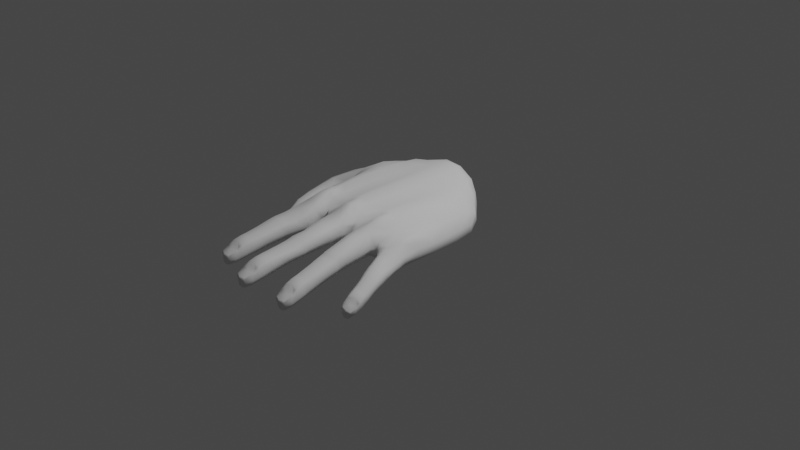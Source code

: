 # Source: hand2.blend  (saved by Blender 2.80.75; exported with 4.5.12 LTS)
import bpy
from mathutils import Matrix  # noqa: F401  (used for matrix-valued properties, if any)

bpy.ops.wm.read_factory_settings(use_empty=True)
scene = bpy.context.scene
scene.name = 'Scene'

# ---- collections
col_collection = bpy.data.collections.new('Collection'); scene.collection.children.link(col_collection)

# ---- materials (node trees are filled in below, after node groups)
mat_default_obj = bpy.data.materials.new('Default OBJ')
mat_default_obj.use_transparent_shadow = False

# ---- material node trees
mat_default_obj.use_nodes = True; mat_default_obj.node_tree.nodes.clear()
_N = mat_default_obj.node_tree.nodes; _L = mat_default_obj.node_tree.links
n0 = _N.new('ShaderNodeOutputMaterial'); n0.name = 'Material Output'; n0.location = (300, 300)
n1 = _N.new('ShaderNodeBsdfPrincipled'); n1.name = 'Principled BSDF'; n1.location = (10, 300)
n1.distribution = 'GGX'
n1.subsurface_method = 'BURLEY'
n1.inputs[2].default_value = 1.0
n1.inputs[3].default_value = 1.45
n1.inputs[13].default_value = 0.1136
n1.inputs[27].default_value = (0.0, 0.0, 0.0, 1.0)
n1.inputs[28].default_value = 1.0
_L.new(n1.outputs[0], n0.inputs[0])
n0.is_active_output = True

# ---- world
world_world = bpy.data.worlds.new('World'); scene.world = world_world
world_world.use_nodes = True; world_world.node_tree.nodes.clear()
_N = world_world.node_tree.nodes; _L = world_world.node_tree.links
n0 = _N.new('ShaderNodeOutputWorld'); n0.name = 'World Output'; n0.location = (300, 300)
n1 = _N.new('ShaderNodeBackground'); n1.name = 'Background'; n1.location = (10, 300)
n1.inputs[0].default_value = (0.05088, 0.05088, 0.05088, 1.0)
_L.new(n1.outputs[0], n0.inputs[0])
n0.is_active_output = True
world_world.color = (0.05088, 0.05088, 0.05088)
world_world.use_sun_shadow = False
world_world.sun_shadow_jitter_overblur = 0.0

# ---- cameras
cam_camera = bpy.data.cameras.new('Camera')
cam_camera.clip_end = 100.0
cam_camera.ortho_scale = 7.314

# ---- lights
light_light = bpy.data.lights.new('Light', 'POINT')
light_light.transmission_factor = 0.0
light_light.energy = 1000.0
light_light.shadow_soft_size = 0.1
light_light.shadow_maximum_resolution = 0.006
light_light.use_absolute_resolution = True

# ---- meshes
me_hand_zb_base = bpy.data.meshes.new('Hand_ZB_Base')
me_hand_zb_base.from_pydata([(10.79, 7.513, -12.43), (9.769, 8.526, -13.01), (11.32, 9.18, -15.42), (12.25, 7.031, -14.55), (11.09, 8.547, -7.972), (10.37, 7.209, -8.749), (12.25, 8.323, -8.745), (9.305, 7.497, -10.64), (8.181, 8.038, -10.49), (12.94, 8.204, -16.29), (13.32, 7.179, -14.11), (13.45, 7.408, -12.23), (11.5, 6.961, -11.61), (13.09, 9.835, -16.8), (14.13, 10.19, -17.28), (15.04, 8.429, -17.02), (14.92, 7.704, -15.8), (13.21, 7.163, -15.39), (15.57, 9.442, -17.64), (14.71, 10.91, -17.73), (17.14, 9.541, -18.31), (17.08, 8.66, -17.6), (17.16, 8.799, -15.56), (19.28, 9.442, -18.48), (19.28, 8.831, -17.59), (19.27, 9.013, -15.53), (21.28, 9.342, -18.0), (21.18, 8.589, -17.33), (21.18, 8.69, -15.34), (22.86, 10.17, -17.56), (22.62, 8.406, -16.54), (22.39, 8.35, -15.18), (24.61, 9.147, -15.89), (24.13, 8.203, -15.53), (23.91, 7.967, -14.69), (25.66, 8.907, -14.05), (24.87, 7.942, -13.87), (26.36, 9.314, -11.17), (25.32, 8.358, -10.94), (9.068, 10.46, -12.8), (8.436, 11.01, -10.1), (10.18, 12.01, -10.43), (9.852, 11.2, -13.41), (11.03, 11.47, -14.4), (11.9, 13.07, -12.01), (12.8, 12.4, -15.01), (13.0, 13.22, -12.39), (13.75, 13.35, -12.61), (13.86, 12.92, -15.62), (14.95, 12.92, -16.49), (15.09, 13.32, -12.81), (16.99, 13.69, -12.92), (17.04, 13.41, -17.2), (18.18, 13.82, -12.99), (18.08, 13.46, -17.03), (19.27, 13.36, -17.26), (19.41, 13.61, -13.05), (21.38, 13.15, -13.2), (21.38, 12.6, -16.97), (22.52, 13.05, -13.18), (22.54, 12.04, -16.74), (23.5, 11.47, -16.41), (23.58, 12.55, -13.13), (25.18, 11.79, -12.47), (24.92, 10.92, -15.31), (26.25, 10.49, -11.44), (25.75, 10.17, -14.08), (16.26, 11.04, 0.5509), (17.32, 11.3, 0.5509), (16.94, 12.55, 0.9104), (16.21, 12.12, 0.415), (25.7, 8.8, -7.247), (23.94, 8.507, -7.388), (23.47, 8.193, -10.76), (22.44, 8.925, -7.88), (22.05, 8.917, -10.49), (15.07, 9.855, -7.584), (17.13, 10.44, -6.426), (17.1, 10.41, -2.552), (15.37, 9.576, -3.162), (18.3, 10.49, -5.739), (18.53, 10.26, -2.555), (19.4, 10.44, -6.137), (21.31, 9.9, -5.782), (21.34, 9.609, -2.38), (19.61, 10.22, -2.398), (21.26, 9.72, -7.974), (22.8, 9.066, -4.944), (23.99, 8.987, -4.039), (25.82, 9.176, -2.773), (26.87, 9.989, -7.132), (26.64, 10.06, -2.836), (7.883, 9.905, -10.22), (9.349, 9.409, -13.15), (7.826, 8.792, -10.42), (11.41, 12.44, -7.737), (12.19, 13.08, -8.039), (11.96, 12.64, -6.774), (12.75, 13.45, -5.117), (12.81, 13.53, -8.196), (13.84, 13.95, -4.149), (13.82, 13.89, -7.802), (15.11, 13.66, -7.559), (15.05, 13.76, -3.458), (17.13, 14.2, -3.161), (16.99, 14.05, -6.609), (18.29, 14.74, -3.346), (18.14, 14.43, -6.365), (19.42, 14.07, -6.532), (19.46, 14.32, -3.638), (21.38, 14.11, -4.213), (21.37, 13.74, -7.966), (22.42, 14.29, -4.394), (22.54, 13.95, -8.244), (23.76, 13.59, -8.23), (23.46, 13.5, -4.742), (24.52, 13.05, -6.852), (24.48, 13.04, -5.253), (25.39, 12.78, -6.194), (25.52, 12.18, -9.294), (26.25, 12.12, -6.491), (26.87, 11.17, -7.015), (19.75, 11.34, 0.8015), (20.29, 11.23, 0.2363), (20.27, 12.14, -0.01156), (20.0, 12.39, 1.125), (12.45, 9.281, -7.193), (12.79, 9.409, -5.403), (11.73, 11.93, -5.306), (11.38, 11.38, -7.483), (12.72, 10.57, -0.09309), (12.36, 11.7, -0.09167), (12.14, 12.2, -2.321), (12.51, 10.15, -2.491), (25.19, 12.34, -1.334), (26.24, 12.21, -2.187), (25.82, 12.55, -2.706), (26.19, 12.44, -3.266), (25.91, 12.71, -3.55), (25.46, 12.79, -3.296), (14.38, 14.03, -2.645), (13.72, 14.15, -2.62), (14.29, 14.27, -1.699), (15.1, 13.93, -1.456), (8.931, 5.733, 1.101), (9.308, 5.865, 1.174), (9.12, 5.951, 1.369), (9.545, 6.297, 1.35), (9.175, 6.384, 1.747), (8.564, 5.676, 1.247), (6.828, 9.356, -7.683), (7.288, 10.44, -7.428), (8.385, 7.328, -8.869), (7.108, 7.428, -7.897), (11.17, 10.05, -7.793), (8.871, 7.359, 1.566), (9.407, 7.405, 1.498), (8.788, 7.881, 0.9269), (8.269, 5.476, 0.4827), (8.849, 5.641, 0.3329), (8.057, 6.185, 1.355), (8.359, 6.857, 1.62), (7.941, 7.118, 0.8016), (7.545, 5.95, 0.5649), (7.935, 8.868, -0.5127), (8.933, 8.744, -0.8526), (8.744, 8.949, -1.433), (7.803, 9.186, -1.248), (8.31, 5.961, -1.467), (7.66, 5.837, -1.224), (7.517, 6.076, -1.845), (8.218, 6.097, -2.065), (6.866, 6.828, -0.66), (7.091, 7.669, -0.5081), (6.808, 7.894, -1.253), (6.627, 7.066, -1.45), (7.484, 8.586, -0.4455), (7.281, 8.826, -1.209), (8.716, 7.391, 1.475), (8.5, 7.988, 0.7115), (6.853, 8.094, -7.868), (9.74, 6.985, 1.395), (9.548, 6.741, 1.528), (9.673, 6.695, 1.352), (9.591, 8.063, -1.105), (9.679, 7.602, -1.22), (9.628, 7.642, -1.629), (9.548, 8.163, -1.563), (9.77, 6.96, 0.6903), (9.744, 7.423, 0.7064), (9.396, 5.901, 0.5612), (8.508, 6.892, -6.268), (8.982, 7.139, -7.051), (9.932, 8.428, -6.672), (9.481, 8.24, -5.863), (9.1, 6.488, -1.883), (9.058, 6.281, -1.453), (8.559, 6.733, 1.782), (8.195, 6.046, 1.43), (9.231, 6.132, -0.8814), (8.6, 5.704, -0.7769), (9.535, 7.022, -1.323), (9.764, 7.431, -0.6748), (9.706, 6.856, -0.5791), (7.311, 7.486, 0.04922), (7.748, 8.436, 0.1011), (7.027, 6.712, -0.1376), (7.065, 6.337, -0.9291), (7.841, 5.673, -0.6718), (7.257, 6.263, -0.4041), (9.076, 8.581, -0.3129), (9.481, 8.009, -0.4612), (9.221, 8.049, -4.593), (8.404, 6.629, -4.794), (9.545, 9.393, -5.683), (9.27, 9.195, -4.412), (6.701, 9.7, -5.989), (6.312, 8.693, -6.197), (6.289, 8.435, -4.423), (6.642, 9.386, -4.189), (6.343, 7.711, -6.33), (6.276, 7.491, -4.554), (6.665, 7.092, -6.355), (7.371, 6.728, -6.406), (7.354, 6.475, -4.787), (6.567, 6.848, -4.633), (8.591, 10.18, -5.397), (8.42, 9.88, -3.882), (8.381, 9.385, -2.423), (7.496, 9.546, -2.133), (7.428, 6.312, -2.917), (8.421, 6.417, -2.992), (6.544, 8.209, -2.358), (6.346, 7.224, -2.514), (6.972, 9.144, -2.173), (9.265, 7.589, -2.676), (9.17, 8.67, -2.657), (9.492, 7.132, -1.74), (10.56, 7.289, -10.88), (9.959, 9.632, -6.469), (7.561, 10.3, -5.68), (8.888, 10.5, -6.301), (8.162, 10.91, -7.194), (7.796, 6.981, -7.427), (9.657, 6.403, 0.6568), (7.925, 8.163, 0.2876), (7.998, 8.074, 0.3369), (8.079, 8.542, 0.2486), (7.289, 6.455, 0.2354), (7.397, 6.526, 0.3237), (7.514, 7.368, 0.3022), (7.602, 5.925, -0.02283), (7.153, 6.433, -0.03514), (9.365, 7.922, 0.8251), (8.136, 8.664, 0.03928), (8.657, 8.312, 0.3916), (7.373, 9.796, -3.668), (10.22, 11.05, -7.945), (7.892, 5.826, 0.9214), (6.819, 6.46, -1.701), (6.59, 6.603, -2.686), (7.218, 6.585, 0.1329), (8.048, 7.947, 0.4209), (12.4, 10.05, 11.92), (12.71, 9.822, 12.05), (12.66, 10.03, 12.18), (13.06, 9.76, 12.23), (13.03, 10.21, 12.44), (12.2, 10.5, 12.01), (14.85, 13.75, 1.057), (13.83, 13.66, 0.5204), (13.72, 12.97, 3.644), (14.77, 12.85, 3.756), (12.54, 12.95, -0.04825), (12.3, 11.54, 2.147), (12.29, 12.45, 3.587), (15.24, 10.54, 0.8676), (15.71, 11.76, 1.235), (15.45, 11.66, 2.427), (15.04, 10.72, 2.319), (13.67, 11.02, 12.22), (13.85, 10.51, 12.14), (13.99, 11.22, 11.47), (12.0, 10.68, 11.26), (12.32, 10.17, 11.11), (12.44, 11.19, 12.04), (13.06, 11.27, 12.29), (13.11, 11.56, 11.37), (12.18, 11.42, 11.18), (14.23, 11.91, 9.805), (14.42, 11.08, 9.594), (14.5, 11.2, 8.88), (14.41, 11.99, 8.923), (12.3, 10.37, 9.285), (12.08, 11.04, 9.436), (12.16, 11.11, 8.758), (12.35, 10.35, 8.747), (12.48, 12.17, 9.735), (13.22, 12.26, 9.801), (13.29, 12.36, 8.904), (12.53, 12.26, 8.842), (13.92, 12.18, 9.839), (14.03, 12.28, 8.927), (13.63, 11.2, 12.1), (13.95, 11.46, 11.21), (13.03, 13.5, 0.09284), (12.72, 12.85, 3.584), (13.65, 9.975, 12.18), (13.4, 10.01, 12.3), (13.36, 9.805, 12.19), (14.22, 10.45, 9.416), (13.92, 10.28, 9.336), (13.9, 10.25, 8.841), (14.25, 10.47, 8.843), (13.56, 9.8, 11.46), (13.86, 10.0, 11.41), (13.93, 10.35, 2.232), (13.86, 10.3, 0.2292), (12.68, 9.785, 11.37), (12.51, 10.74, 4.775), (12.59, 10.7, 4.036), (13.81, 10.48, 4.086), (13.76, 10.53, 4.776), (12.88, 10.17, 8.785), (12.8, 10.2, 9.258), (13.04, 11.05, 12.48), (12.36, 11.02, 12.14), (12.76, 10.07, 9.811), (12.28, 10.27, 9.952), (13.39, 10.14, 9.29), (13.82, 10.13, 9.894), (13.32, 10.01, 9.823), (13.16, 12.04, 10.48), (13.88, 12.0, 10.46), (12.42, 12.0, 10.34), (12.15, 11.87, 9.657), (12.03, 10.94, 10.02), (12.13, 11.76, 10.25), (14.35, 10.96, 10.19), (14.11, 10.31, 10.12), (13.68, 10.45, 5.335), (12.49, 10.66, 5.423), (14.61, 10.8, 4.759), (14.51, 10.73, 5.326), (14.49, 12.78, 4.925), (13.54, 12.9, 4.962), (13.43, 12.76, 5.906), (14.32, 12.69, 5.853), (12.59, 12.79, 4.996), (12.55, 12.65, 5.947), (12.22, 12.37, 4.977), (12.12, 11.57, 4.888), (12.13, 11.44, 5.63), (12.18, 12.25, 5.885), (14.97, 11.6, 4.835), (14.83, 11.54, 5.538), (14.61, 11.41, 7.184), (14.55, 12.19, 7.417), (12.22, 11.25, 7.176), (12.52, 10.44, 7.083), (13.37, 12.54, 7.473), (12.58, 12.44, 7.468), (14.15, 12.47, 7.507), (13.56, 10.17, 7.219), (14.3, 10.58, 7.077), (13.43, 10.13, 8.835), (12.69, 10.61, 2.103), (14.71, 10.76, 4.085), (14.86, 12.52, 4.909), (15.17, 11.65, 4.022), (15.21, 12.47, 3.766), (12.17, 11.53, 3.952), (13.13, 9.686, 11.44), (13.78, 11.83, 10.7), (13.72, 11.74, 10.77), (14.05, 11.81, 10.64), (12.46, 11.73, 10.74), (12.55, 11.68, 10.84), (13.14, 11.88, 10.77), (12.09, 11.34, 10.64), (12.26, 11.86, 10.5), (14.14, 10.69, 11.4), (14.13, 11.77, 10.42), (14.13, 11.34, 10.87), (14.73, 12.4, 5.788), (15.38, 13.34, 1.076), (12.14, 11.12, 11.61), (12.17, 11.88, 8.802), (12.21, 12.05, 7.389), (12.47, 11.83, 10.64), (13.66, 11.68, 10.88), (17.93, 10.9, 13.57), (18.25, 10.67, 13.7), (18.21, 10.87, 13.84), (18.62, 10.61, 13.86), (18.6, 11.05, 14.09), (17.74, 11.34, 13.69), (19.46, 13.81, 1.09), (18.34, 13.91, 0.9197), (18.56, 13.76, 4.604), (19.53, 13.71, 4.59), (16.96, 13.21, 0.72), (17.11, 12.56, 3.107), (17.44, 13.05, 4.665), (20.02, 12.5, 3.114), (19.68, 11.56, 3.032), (19.24, 11.87, 13.81), (19.42, 11.35, 13.71), (19.51, 12.07, 12.98), (17.49, 11.52, 12.9), (17.8, 11.01, 12.71), (17.98, 12.04, 13.7), (18.63, 12.11, 13.92), (18.62, 12.4, 12.93), (17.67, 12.27, 12.8), (19.59, 12.75, 11.19), (19.77, 11.93, 10.95), (19.78, 12.05, 10.18), (19.69, 12.83, 10.23), (17.66, 11.22, 10.76), (17.45, 11.88, 10.93), (17.49, 11.95, 10.2), (17.68, 11.19, 10.18), (17.87, 13.02, 11.23), (18.6, 13.11, 11.25), (18.6, 13.17, 10.29), (17.86, 13.08, 10.27), (19.29, 13.03, 11.25), (19.31, 13.1, 10.26), (19.19, 12.04, 13.68), (19.46, 12.3, 12.7), (17.48, 13.67, 1.066), (17.75, 13.37, 4.617), (19.21, 10.82, 13.77), (18.97, 10.86, 13.92), (18.93, 10.65, 13.8), (19.56, 11.3, 10.77), (19.26, 11.13, 10.71), (19.21, 11.1, 10.18), (19.55, 11.31, 10.16), (19.08, 10.65, 13.0), (19.38, 10.85, 12.93), (18.72, 11.13, 3.071), (18.82, 10.75, 0.5903), (18.18, 10.63, 12.96), (17.67, 11.58, 5.905), (17.69, 11.55, 5.109), (18.83, 11.32, 5.089), (18.85, 11.37, 5.83), (18.21, 11.02, 10.18), (18.16, 11.05, 10.7), (18.62, 11.9, 14.13), (17.9, 11.87, 13.82), (18.16, 10.92, 11.29), (17.68, 11.12, 11.47), (18.74, 10.99, 10.69), (19.22, 10.98, 11.31), (18.72, 10.85, 11.27), (18.61, 12.89, 11.98), (19.32, 12.85, 11.91), (17.85, 12.85, 11.88), (17.53, 12.72, 11.17), (17.44, 11.79, 11.56), (17.55, 12.6, 11.81), (19.76, 11.81, 11.59), (19.53, 11.15, 11.53), (18.83, 11.3, 6.433), (17.68, 11.51, 6.602), (19.71, 11.64, 5.761), (19.66, 11.58, 6.373), (19.48, 13.48, 5.955), (18.57, 13.58, 6.049), (18.6, 13.38, 7.063), (19.46, 13.3, 6.953), (17.78, 13.39, 6.137), (17.85, 13.25, 7.159), (17.43, 12.91, 6.139), (17.3, 12.37, 6.051), (17.35, 12.25, 6.847), (17.48, 12.84, 7.116), (19.99, 12.41, 5.825), (19.96, 12.34, 6.582), (19.79, 12.25, 8.357), (19.74, 12.97, 8.611), (17.46, 12.09, 8.503), (17.76, 11.29, 8.383), (18.59, 13.19, 8.747), (17.84, 13.1, 8.793), (19.35, 13.13, 8.734), (18.79, 11.01, 8.46), (19.49, 11.43, 8.261), (18.75, 10.98, 10.2), (17.52, 11.49, 3.034), (19.7, 11.61, 5.036), (19.84, 13.09, 5.915), (20.04, 12.52, 4.947), (19.97, 13.32, 4.603), (17.31, 12.38, 5.046), (18.64, 10.53, 13.01), (19.25, 12.67, 12.18), (19.19, 12.59, 12.26), (19.51, 12.66, 12.09), (17.92, 12.58, 12.31), (18.02, 12.53, 12.41), (18.61, 12.73, 12.29), (17.54, 12.18, 12.23), (17.7, 12.7, 12.07), (19.66, 11.54, 12.9), (19.57, 12.62, 11.85), (19.61, 12.19, 12.33), (19.87, 12.98, 6.858), (19.89, 13.42, 0.8969), (17.65, 11.96, 13.26), (17.5, 12.73, 10.25), (17.47, 12.84, 8.732), (17.92, 12.68, 12.2), (19.15, 12.53, 12.37), (17.26, 13.36, 2.402), (17.22, 13.53, 0.6091), (22.56, 9.614, 11.81), (22.88, 9.38, 11.9), (22.86, 9.576, 12.05), (23.26, 9.309, 12.02), (23.26, 9.743, 12.27), (22.38, 10.05, 11.96), (23.22, 13.5, -0.3408), (22.23, 13.75, -0.3584), (22.49, 13.26, 3.251), (23.39, 12.99, 3.153), (20.84, 12.13, 0.2024), (20.97, 11.6, 1.994), (21.3, 12.08, 3.391), (23.35, 10.75, -0.2273), (23.73, 11.84, -0.2926), (23.87, 11.84, 1.627), (23.51, 10.84, 1.553), (23.87, 10.57, 12.0), (24.04, 10.07, 11.86), (24.08, 10.81, 11.18), (22.08, 10.27, 11.23), (22.37, 9.774, 10.99), (22.62, 10.75, 11.99), (23.27, 10.81, 12.16), (23.2, 11.15, 11.22), (22.25, 11.02, 11.16), (24.02, 11.59, 9.479), (24.17, 10.78, 9.191), (24.13, 10.94, 8.452), (24.05, 11.73, 8.552), (22.09, 10.08, 9.126), (21.89, 10.74, 9.35), (21.88, 10.85, 8.642), (22.06, 10.09, 8.563), (22.33, 11.86, 9.663), (23.05, 11.94, 9.633), (22.98, 12.09, 8.704), (22.25, 11.99, 8.739), (23.73, 11.86, 9.572), (23.68, 12.02, 8.625), (23.81, 10.75, 11.88), (24.01, 11.07, 10.93), (21.32, 13.38, -0.4535), (21.67, 12.99, 3.311), (23.83, 9.529, 11.9), (23.61, 9.558, 12.07), (23.56, 9.357, 11.95), (23.96, 10.16, 9.001), (23.66, 9.995, 8.95), (23.57, 9.993, 8.441), (23.9, 10.21, 8.407), (23.65, 9.394, 11.16), (23.94, 9.6, 11.08), (22.59, 10.46, 1.657), (22.35, 10.6, -0.1861), (22.76, 9.381, 11.19), (21.71, 10.7, 4.444), (21.67, 10.71, 3.688), (22.8, 10.48, 3.559), (22.87, 10.49, 4.275), (22.58, 9.913, 8.519), (22.57, 9.918, 9.02), (23.28, 10.59, 12.35), (22.55, 10.57, 12.1), (22.62, 9.757, 9.588), (22.16, 9.945, 9.812), (23.14, 9.858, 8.968), (23.66, 9.815, 9.53), (23.17, 9.693, 9.519), (23.11, 11.69, 10.32), (23.81, 11.65, 10.2), (22.36, 11.65, 10.29), (21.99, 11.56, 9.613), (21.93, 10.61, 9.951), (22.06, 11.41, 10.22), (24.22, 10.63, 9.803), (23.98, 9.978, 9.731), (22.89, 10.39, 4.857), (21.77, 10.59, 5.115), (23.62, 10.77, 4.165), (23.63, 10.67, 4.757), (23.42, 12.79, 4.479), (22.62, 12.96, 4.636), (22.72, 12.66, 5.608), (23.49, 12.59, 5.439), (21.81, 12.79, 4.773), (21.92, 12.54, 5.753), (21.46, 12.28, 4.779), (21.34, 11.51, 4.659), (21.45, 11.35, 5.419), (21.54, 12.15, 5.718), (23.89, 11.62, 4.249), (23.93, 11.46, 4.981), (23.99, 11.24, 6.698), (23.97, 12.01, 6.989), (21.71, 11.08, 7.006), (22.0, 10.27, 6.823), (22.86, 12.36, 7.226), (22.11, 12.25, 7.321), (23.6, 12.28, 7.152), (23.02, 9.998, 6.806), (23.69, 10.42, 6.583), (23.11, 9.874, 8.492), (20.97, 10.95, 0.1731), (21.31, 10.76, 1.867), (23.59, 10.79, 3.461), (23.76, 12.51, 4.398), (23.91, 11.79, 3.398), (23.83, 12.56, 3.111), (21.25, 11.49, 3.704), (23.22, 9.279, 11.2), (23.76, 11.46, 10.46), (23.71, 11.37, 10.53), (24.01, 11.45, 10.35), (22.46, 11.36, 10.68), (22.56, 11.31, 10.77), (23.14, 11.51, 10.62), (22.08, 10.97, 10.61), (22.23, 11.5, 10.47), (24.22, 10.29, 11.07), (24.05, 11.42, 10.11), (24.13, 10.97, 10.55), (23.86, 12.3, 5.301), (23.64, 12.77, 0.04472), (22.26, 10.7, 11.59), (21.89, 11.62, 8.727), (21.74, 11.86, 7.27), (22.45, 11.47, 10.58), (23.67, 11.31, 10.65), (26.7, 8.204, 6.499), (26.89, 7.895, 6.502), (26.95, 8.082, 6.611), (27.18, 7.721, 6.522), (27.36, 8.114, 6.688), (26.72, 8.657, 6.628), (26.84, 11.42, -2.475), (26.39, 11.67, 0.3215), (27.08, 11.13, 0.07821), (24.77, 11.74, -0.4694), (24.46, 11.38, -0.5171), (24.57, 10.58, -0.05581), (25.13, 11.31, 0.7422), (26.83, 9.899, -1.061), (26.22, 9.152, -1.046), (28.08, 8.695, 6.353), (28.02, 8.186, 6.237), (28.2, 8.863, 5.73), (26.44, 8.953, 6.155), (26.47, 8.413, 5.946), (27.14, 9.219, 6.586), (27.71, 9.086, 6.581), (27.62, 9.427, 5.914), (26.82, 9.587, 6.053), (28.16, 9.61, 4.503), (27.97, 8.824, 4.289), (27.89, 9.018, 3.766), (28.09, 9.79, 3.833), (26.08, 8.79, 4.658), (26.17, 9.445, 4.839), (26.09, 9.572, 4.333), (25.98, 8.812, 4.262), (26.94, 10.34, 4.949), (27.54, 10.22, 4.788), (27.39, 10.44, 4.135), (26.78, 10.55, 4.302), (28.04, 9.945, 4.617), (27.91, 10.17, 3.947), (28.07, 8.878, 6.281), (28.19, 9.116, 5.557), (25.62, 11.81, 0.6034), (27.69, 7.754, 6.322), (27.54, 7.847, 6.48), (27.42, 7.679, 6.411), (27.57, 8.323, 4.212), (27.27, 8.257, 4.236), (27.12, 8.286, 3.89), (27.45, 8.39, 3.798), (27.39, 7.693, 5.829), (27.67, 7.797, 5.71), (25.36, 9.064, -0.7445), (25.04, 9.291, -2.039), (26.69, 7.939, 6.021), (25.05, 9.522, 1.363), (24.92, 9.521, 0.8556), (25.82, 9.011, 0.5426), (25.99, 9.016, 1.035), (26.32, 8.5, 4.136), (26.39, 8.503, 4.495), (27.67, 8.877, 6.719), (27.05, 9.079, 6.68), (26.46, 8.338, 4.896), (26.19, 8.641, 5.138), (26.82, 8.282, 4.351), (27.3, 8.088, 4.654), (26.86, 8.12, 4.744), (27.6, 9.946, 5.276), (28.12, 9.714, 5.058), (26.99, 10.14, 5.392), (26.57, 10.17, 4.985), (26.25, 9.311, 5.264), (26.66, 10.0, 5.413), (28.05, 8.665, 4.722), (27.63, 8.141, 4.732), (26.09, 8.913, 1.45), (25.22, 9.41, 1.834), (26.73, 9.086, 0.8094), (26.81, 8.998, 1.232), (27.26, 11.15, 1.02), (26.61, 11.47, 1.278), (26.82, 11.26, 1.96), (27.44, 10.98, 1.695), (25.92, 11.55, 1.523), (26.17, 11.33, 2.209), (25.44, 11.19, 1.604), (25.05, 10.43, 1.562), (25.24, 10.25, 2.089), (25.67, 11.02, 2.266), (27.29, 9.815, 0.7964), (27.41, 9.725, 1.314), (27.62, 9.47, 2.533), (27.9, 10.22, 2.726), (25.76, 9.921, 3.189), (25.71, 9.046, 3.025), (27.16, 10.87, 3.096), (26.55, 10.96, 3.308), (27.71, 10.58, 2.906), (26.45, 8.485, 2.827), (27.09, 8.722, 2.53), (26.73, 8.309, 4.016), (24.17, 10.09, -0.7361), (24.58, 9.622, -0.1648), (26.58, 9.078, 0.3163), (27.51, 10.76, 0.9042), (27.14, 9.858, 0.1881), (27.34, 10.63, -0.01937), (24.85, 10.43, 0.9142), (27.01, 7.713, 5.944), (28.06, 9.553, 5.254), (28.0, 9.487, 5.32), (28.24, 9.47, 5.131), (27.03, 9.834, 5.664), (27.1, 9.757, 5.709), (27.61, 9.773, 5.488), (26.58, 9.592, 5.696), (26.86, 10.03, 5.553), (28.12, 8.343, 5.634), (28.23, 9.433, 4.954), (28.2, 8.997, 5.264), (27.69, 10.59, 1.533), (27.0, 11.0, -2.337), (26.78, 9.282, 6.365), (26.37, 10.3, 4.372), (26.1, 10.68, 3.352), (27.04, 9.936, 5.589), (27.97, 9.436, 5.412), (10.01, 10.62, -13.98), (10.98, 10.67, -15.16), (24.44, 11.92, -0.8775), (23.96, 12.44, -1.195), (23.95, 11.59, -0.8482), (23.78, 10.69, -0.6608), (11.93, 12.65, -5.396), (12.39, 13.21, -2.521), (17.07, 13.9, -1.387), (17.73, 14.46, -2.194), (17.75, 14.54, -1.273), (18.31, 14.73, -1.885), (16.2, 13.27, -0.1823), (21.37, 13.86, -2.405), (21.93, 14.2, -3.288), (21.93, 14.26, -2.458), (22.47, 14.29, -3.121), (20.32, 13.04, -0.4113), (20.51, 13.54, -0.8487), (19.67, 14.06, -1.542), (23.39, 13.61, -2.335), (24.35, 12.93, -3.01), (13.16, 13.76, -3.285), (13.17, 13.89, -2.17), (21.87, 13.93, -1.561), (22.41, 14.23, -1.832), (25.84, 12.62, -4.769), (26.08, 12.49, -4.533), (22.83, 13.87, -1.459), (22.89, 14.04, -2.379), (22.94, 13.97, -3.306), (17.39, 13.9, -0.3959), (17.96, 14.33, -0.4867), (17.83, 13.98, 0.2044), (18.38, 14.42, -0.3499), (26.46, 11.89, -5.373), (26.25, 12.22, -4.15), (26.72, 11.38, -4.721), (19.03, 14.56, -0.4611), (19.42, 14.14, -0.2817), (18.93, 14.75, -1.308), (18.91, 14.57, -2.363), (12.88, 13.56, -1.146), (13.39, 14.05, -1.136), (13.73, 14.15, -0.9759), (26.45, 11.96, -3.344), (14.08, 14.21, -1.005), (14.69, 13.96, -0.3986), (26.88, 10.85, -4.341), (21.19, 9.406, -10.72), (19.23, 9.853, -10.4), (15.39, 9.01, -10.6), (17.23, 9.816, -10.51), (18.23, 10.29, -8.009), (13.4, 9.612, -1.853), (13.97, 9.017, -4.087), (14.42, 9.413, -1.804), (13.31, 9.123, -4.197), (13.96, 9.065, -6.586), (13.83, 8.175, -10.3), (12.36, 9.562, -16.29), (13.92, 9.075, -8.636), (15.13, 8.285, -12.73), (21.97, 8.614, -13.14), (23.49, 7.93, -13.21), (23.67, 10.1, -1.109), (23.08, 9.61, -2.013), (24.1, 9.435, -2.129), (21.21, 8.939, -13.16), (22.26, 10.26, -0.9713), (19.28, 9.333, -13.28), (17.13, 9.291, -12.82), (15.06, 7.662, -14.34), (17.13, 9.012, -14.02), (12.85, 11.15, -16.16), (13.81, 12.36, -16.26), (14.45, 12.26, -17.07), (23.7, 12.44, -0.647), (18.41, 14.63, -0.9895), (13.72, 14.18, -1.634), (16.24, 10.54, -0.6556), (20.34, 10.62, -0.679), (16.75, 13.16, -18.18), (18.06, 13.42, -17.8), (19.21, 13.36, -18.16), (21.32, 12.57, -18.03), (22.38, 11.32, -17.74), (15.41, 11.61, -18.22), (11.65, 12.27, -6.555), (12.35, 12.74, -13.57), (25.51, 8.579, -9.193), (23.7, 8.35, -9.155), (22.25, 8.921, -9.235), (21.23, 9.563, -9.416), (19.31, 10.15, -8.39), (12.91, 13.37, -10.48), (13.78, 13.62, -10.45), (15.1, 13.49, -10.46), (16.99, 13.87, -10.1), (18.16, 14.12, -9.973), (19.42, 13.84, -10.13), (21.37, 13.45, -10.83), (22.53, 13.5, -10.94), (23.67, 13.07, -10.91), (25.35, 11.98, -10.98), (26.56, 10.83, -9.378), (26.62, 9.651, -9.269), (25.1, 8.15, -12.51), (26.01, 9.11, -12.71), (12.9, 12.81, -13.73), (13.8, 13.14, -14.15), (15.02, 13.12, -14.69), (17.01, 13.55, -15.13), (18.13, 13.64, -15.07), (19.34, 13.48, -15.22), (21.38, 12.88, -15.13), (22.53, 12.54, -15.0), (23.54, 12.01, -14.81), (25.05, 11.35, -13.96), (26.0, 10.33, -12.84), (12.36, 13.3, -10.26), (11.87, 7.642, -10.17), (13.64, 7.792, -11.31), (15.26, 8.648, -11.72), (22.01, 8.765, -11.9), (23.48, 8.061, -12.05), (21.2, 9.173, -11.99), (19.25, 9.593, -11.93), (17.18, 9.553, -11.73), (12.63, 13.06, -12.16), (19.49, 13.8, 2.84), (18.35, 13.88, 2.762), (17.08, 13.14, 2.693), (17.01, 12.56, 2.009), (19.7, 11.45, 1.917), (20.01, 12.45, 2.12), (17.46, 13.54, 2.842), (18.77, 10.94, 1.831), (17.41, 11.39, 1.792), (19.94, 13.41, 2.75), (14.91, 13.3, 2.407), (13.85, 13.31, 2.082), (12.42, 12.7, 1.77), (12.33, 11.62, 1.027), (15.16, 10.63, 1.593), (15.6, 11.71, 1.831), (12.9, 13.17, 1.839), (13.91, 10.33, 1.231), (12.7, 10.59, 1.005), (15.4, 12.9, 2.421), (23.34, 13.38, 1.406), (22.36, 13.65, 1.447), (21.02, 12.1, 1.797), (20.87, 11.88, 1.098), (23.45, 10.79, 0.6629), (23.82, 11.87, 0.6673), (21.47, 13.28, 1.429), (22.48, 10.53, 0.7356), (21.11, 10.85, 1.02), (23.77, 12.72, 1.578), (26.98, 11.22, -1.198), (26.33, 11.89, -0.9328), (24.95, 11.5, 0.1364), (24.5, 10.98, -0.2864), (26.03, 9.164, -1.909), (26.75, 9.978, -1.949), (25.39, 12.04, -0.3651), (25.19, 9.178, -1.392), (24.37, 9.854, -0.4504), (27.18, 10.76, -1.178), (23.66, 10.54, 5.745), (23.96, 11.34, 5.91), (22.96, 10.18, 5.912), (21.89, 10.42, 6.04), (21.59, 11.2, 6.278), (21.65, 11.99, 6.558), (22.02, 12.38, 6.601), (23.92, 12.14, 6.215), (22.79, 12.5, 6.483), (23.55, 12.42, 6.366), (17.68, 11.54, 6.253), (18.84, 11.33, 6.132), (19.68, 11.61, 6.067), (19.47, 13.38, 6.454), (18.59, 13.47, 6.556), (17.82, 13.32, 6.648), (17.45, 12.87, 6.628), (17.33, 12.31, 6.449), (19.98, 12.37, 6.203), (19.85, 13.03, 6.386), (12.5, 10.7, 5.099), (13.72, 10.49, 5.056), (14.55, 10.76, 5.042), (14.39, 12.74, 5.389), (13.48, 12.83, 5.434), (12.57, 12.72, 5.472), (12.2, 12.31, 5.431), (12.13, 11.51, 5.259), (14.89, 11.57, 5.186), (14.78, 12.46, 5.349), (21.74, 10.64, 4.78), (22.88, 10.44, 4.566), (23.63, 10.72, 4.461), (23.45, 12.67, 4.959), (22.67, 12.78, 5.122), (21.86, 12.64, 5.263), (21.5, 12.2, 5.249), (21.4, 11.43, 5.039), (23.91, 11.53, 4.615), (23.81, 12.39, 4.849), (26.96, 8.872, 1.881), (27.52, 9.614, 1.924), (26.28, 8.708, 2.139), (25.47, 9.236, 2.43), (25.51, 10.1, 2.639), (25.89, 10.87, 2.809), (26.37, 11.16, 2.759), (27.8, 10.42, 2.13), (27.01, 11.09, 2.528), (27.59, 10.81, 2.3), (8.745, 7.015, -6.66), (9.706, 8.334, -6.268), (9.752, 9.513, -6.076), (6.598, 7.903, -7.099), (6.57, 9.025, -6.94), (7.861, 10.61, -6.437), (8.739, 10.34, -5.849), (7.583, 6.854, -6.917), (6.994, 10.07, -6.708), (6.886, 7.26, -7.126), (8.835, 7.063, -6.809), (9.831, 9.558, -6.226), (7.976, 10.72, -6.726), (8.796, 10.4, -6.021), (7.664, 6.903, -7.111), (9.792, 8.37, -6.422), (6.695, 7.975, -7.392), (6.668, 9.151, -7.223), (7.106, 10.21, -6.982), (6.971, 7.324, -7.42), (9.631, 8.303, -6.133), (6.513, 7.839, -6.843), (6.484, 8.914, -6.692), (6.896, 9.946, -6.468), (6.812, 7.204, -6.869), (8.666, 6.974, -6.529), (9.683, 9.473, -5.945), (7.761, 10.5, -6.185), (8.69, 10.29, -5.698), (7.513, 6.812, -6.747), (12.29, 10.32, 9.618), (12.78, 10.14, 9.534), (13.35, 10.08, 9.557), (13.87, 10.21, 9.615), (13.9, 12.09, 10.15), (13.19, 12.15, 10.14), (12.45, 12.09, 10.04), (12.14, 11.82, 9.955), (12.05, 10.99, 9.727), (14.16, 10.38, 9.768), (14.38, 11.02, 9.891), (14.18, 11.84, 10.11), (14.32, 11.95, 9.364), (14.47, 11.14, 9.237), (12.32, 10.36, 9.016), (12.12, 11.07, 9.097), (12.51, 12.22, 9.289), (13.26, 12.31, 9.353), (13.98, 12.23, 9.383), (14.24, 10.46, 9.13), (13.91, 10.27, 9.089), (12.84, 10.19, 9.021), (12.16, 11.88, 9.229), (13.41, 10.14, 9.063), (17.67, 11.17, 11.12), (18.16, 10.98, 10.99), (18.73, 10.92, 10.98), (19.24, 11.05, 11.01), (19.3, 12.94, 11.58), (18.6, 13.0, 11.61), (17.86, 12.93, 11.55), (17.54, 12.66, 11.49), (17.44, 11.83, 11.25), (19.54, 11.23, 11.15), (19.76, 11.87, 11.27), (19.58, 12.68, 11.52), (19.63, 12.79, 10.78), (19.77, 11.98, 10.62), (17.67, 11.21, 10.51), (17.46, 11.91, 10.62), (17.86, 13.04, 10.82), (18.6, 13.14, 10.84), (19.3, 13.06, 10.82), (19.55, 11.3, 10.51), (19.24, 11.11, 10.48), (18.18, 11.04, 10.48), (17.52, 12.72, 10.77), (18.75, 10.99, 10.48), (24.03, 11.66, 8.992), (24.15, 10.87, 8.803), (22.07, 10.08, 8.83), (21.88, 10.79, 8.978), (22.29, 11.93, 9.177), (23.02, 12.02, 9.145), (23.7, 11.94, 9.074), (23.92, 10.19, 8.689), (23.61, 9.994, 8.682), (22.57, 9.915, 8.756), (21.94, 11.59, 9.147), (23.13, 9.866, 8.718), (22.12, 10.01, 9.469), (22.59, 9.837, 9.304), (23.15, 9.776, 9.244), (23.66, 9.905, 9.24), (23.77, 11.76, 9.887), (23.08, 11.82, 9.979), (22.35, 11.76, 9.974), (22.03, 11.49, 9.918), (21.91, 10.67, 9.65), (23.97, 10.07, 9.366), (24.2, 10.71, 9.497), (24.04, 11.51, 9.797), (28.13, 9.695, 4.168), (27.93, 8.917, 4.028), (26.03, 8.801, 4.46), (26.13, 9.505, 4.586), (26.86, 10.44, 4.625), (27.46, 10.32, 4.462), (27.97, 10.05, 4.282), (27.51, 8.355, 4.005), (27.2, 8.272, 4.063), (26.36, 8.502, 4.316), (26.47, 10.23, 4.678), (26.78, 8.295, 4.183), (26.14, 8.715, 4.898), (26.43, 8.42, 4.695), (26.84, 8.201, 4.547), (27.28, 8.172, 4.445), (28.08, 9.825, 4.838), (27.57, 10.08, 5.032), (26.96, 10.24, 5.17), (26.61, 10.08, 5.199), (26.21, 9.378, 5.051), (27.6, 8.232, 4.472), (28.01, 8.744, 4.506), (28.19, 9.518, 4.729), (25.13, 9.467, 1.598), (26.04, 8.965, 1.242), (26.77, 9.043, 1.021), (27.35, 11.07, 1.357), (26.71, 11.37, 1.619), (26.04, 11.45, 1.866), (25.56, 11.11, 1.935), (25.14, 10.34, 1.826), (27.35, 9.774, 1.055), (27.6, 10.68, 1.219), (27.75, 10.51, 1.831), (26.88, 8.936, 1.556), (27.46, 9.671, 1.619), (26.18, 8.812, 1.794), (25.34, 9.323, 2.132), (25.37, 10.18, 2.364), (25.78, 10.95, 2.538), (26.27, 11.25, 2.484), (26.92, 11.18, 2.244), (27.52, 10.9, 1.997), (21.75, 10.61, 4.948), (22.89, 10.41, 4.711), (23.63, 10.69, 4.609), (23.47, 12.62, 5.199), (22.69, 12.71, 5.365), (21.89, 12.59, 5.508), (21.52, 12.17, 5.483), (21.43, 11.39, 5.229), (23.92, 11.49, 4.798), (23.84, 12.34, 5.075), (21.72, 10.67, 4.612), (22.88, 10.47, 4.42), (23.62, 10.74, 4.313), (23.43, 12.73, 4.719), (22.64, 12.87, 4.879), (21.84, 12.71, 5.018), (21.48, 12.24, 5.014), (21.37, 11.47, 4.849), (23.9, 11.57, 4.432), (23.78, 12.45, 4.623), (12.51, 10.72, 4.937), (13.74, 10.51, 4.916), (14.58, 10.78, 4.9), (14.44, 12.76, 5.157), (13.51, 12.87, 5.198), (12.58, 12.76, 5.234), (12.21, 12.34, 5.204), (12.12, 11.54, 5.074), (14.93, 11.58, 5.011), (14.82, 12.49, 5.129), (12.49, 10.68, 5.261), (13.7, 10.47, 5.195), (14.53, 10.75, 5.184), (14.35, 12.71, 5.621), (13.45, 12.8, 5.67), (12.56, 12.69, 5.709), (12.19, 12.28, 5.658), (12.13, 11.47, 5.445), (14.86, 11.55, 5.362), (14.75, 12.43, 5.569), (7.869, 9.027, -0.8802), (8.839, 8.847, -1.143), (8.264, 6.029, -1.766), (7.588, 5.956, -1.534), (6.746, 6.947, -1.055), (6.95, 7.781, -0.8806), (7.382, 8.706, -0.8271), (9.569, 8.113, -1.334), (9.654, 7.622, -1.425), (9.079, 6.385, -1.668), (6.942, 6.399, -1.315), (9.513, 7.077, -1.532), (7.65, 9.366, -1.691), (8.563, 9.167, -1.928), (8.319, 6.257, -2.529), (7.473, 6.194, -2.381), (6.487, 7.145, -1.982), (6.676, 8.051, -1.805), (7.127, 8.985, -1.691), (9.359, 8.416, -2.11), (9.446, 7.615, -2.152), (9.183, 7.038, -2.28), (6.705, 6.532, -2.194), (9.378, 7.36, -2.208), (7.727, 9.276, -1.469), (8.653, 9.058, -1.68), (8.269, 6.177, -2.297), (7.495, 6.135, -2.113), (6.557, 7.105, -1.716), (6.742, 7.973, -1.529), (7.204, 8.905, -1.45), (9.453, 8.29, -1.837), (9.537, 7.629, -1.89), (9.141, 6.763, -2.081), (6.762, 6.496, -1.947)], [], [(0, 1, 2, 3), (4, 5, 6), (0, 7, 8, 1), (3, 2, 9), (3, 10, 11, 12), (9, 13, 14, 15), (9, 16, 17), (15, 14, 18), (14, 19, 18), (19, 20, 18), (20, 21, 18), (21, 15, 18), (15, 21, 22, 16), (21, 20, 23, 24), (21, 24, 25, 22), (24, 23, 26, 27), (24, 27, 28, 25), (27, 26, 29, 30), (27, 30, 31, 28), (30, 29, 32, 33), (30, 33, 34, 31), (33, 32, 35, 36), (33, 36, 34), (881, 882, 37, 38), (39, 40, 41, 42), (43, 44, 863, 45), (883, 46, 47, 884), (885, 50, 51, 886), (886, 51, 53, 887), (888, 56, 57, 889), (889, 57, 59, 890), (891, 62, 63, 892), (892, 63, 65, 893), (67, 68, 69, 70), (44, 43, 42, 41), (864, 865, 73, 38), (865, 866, 75, 73), (76, 77, 78, 79), (77, 80, 81, 78), (82, 83, 84, 85), (86, 74, 87, 83), (74, 72, 88, 87), (72, 71, 89, 88), (71, 90, 91, 89), (92, 39, 93, 94), (44, 95, 96), (95, 97, 96), (97, 98, 96), (98, 99, 96), (99, 894, 44, 96), (99, 98, 100, 101), (102, 103, 104, 105), (105, 104, 106, 107), (108, 109, 110, 111), (111, 110, 112, 113), (114, 115, 116), (115, 117, 116), (117, 118, 116), (118, 119, 116), (119, 114, 116), (119, 120, 121), (122, 123, 124, 125), (126, 127, 128, 129), (130, 131, 132, 133), (134, 135, 136), (135, 137, 136), (137, 138, 136), (138, 139, 136), (139, 134, 136), (103, 100, 140), (100, 141, 140), (141, 142, 140), (142, 143, 140), (143, 103, 140), (40, 39, 92), (144, 145, 146), (145, 147, 146), (147, 148, 146), (148, 149, 146), (149, 144, 146), (40, 92, 150, 151), (8, 7, 152, 153), (126, 129, 154), (155, 156, 157), (144, 149, 158, 159), (160, 161, 162, 163), (1180, 1181, 166, 167), (1182, 1183, 170, 171), (1184, 1185, 174, 175), (1186, 177, 174, 1185), (178, 179, 162, 161), (94, 180, 150, 92), (181, 156, 182), (156, 148, 182), (148, 147, 182), (147, 183, 182), (183, 181, 182), (1187, 1188, 186, 187), (181, 183, 188, 189), (126, 154, 4, 6), (144, 159, 190, 145), (1004, 192, 193, 1009), (1182, 171, 195, 1189), (149, 148, 197, 198), (156, 155, 197, 148), (168, 196, 199, 200), (201, 185, 202, 203), (176, 173, 204, 205), (173, 172, 206, 204), (207, 169, 208, 209), (184, 165, 210, 211), (191, 194, 212, 213), (194, 214, 215, 212), (216, 217, 218, 219), (217, 220, 221, 218), (222, 223, 224, 225), (214, 226, 227, 215), (1192, 1193, 228, 229), (1194, 1195, 230, 231), (1196, 1197, 232, 233), (1197, 1198, 234, 232), (1199, 1200, 235, 236), (1203, 1213, 1201, 235), (0, 12, 238), (1005, 1009, 193, 239), (1010, 1011, 150, 180), (1006, 1007, 241, 242), (1004, 1008, 243, 192), (1011, 1012, 151, 150), (200, 199, 190, 159), (203, 202, 188, 244), (205, 204, 245), (204, 246, 245), (246, 179, 245), (179, 247, 245), (247, 205, 245), (204, 248, 249, 250), (209, 208, 251), (208, 158, 251), (158, 163, 251), (163, 252, 251), (252, 209, 251), (211, 210, 253, 189), (181, 189, 253, 156), (254, 247, 255), (247, 179, 255), (179, 157, 255), (157, 253, 255), (253, 210, 255), (210, 254, 255), (164, 254, 210, 165), (1187, 187, 166, 1181), (1199, 236, 228, 1193), (240, 256, 227, 226), (1005, 239, 241, 1007), (41, 242, 257, 95), (198, 258, 149), (200, 159, 158, 208), (168, 200, 208, 169), (1190, 259, 170, 1183), (1202, 260, 230, 1195), (191, 213, 224, 223), (1013, 153, 243, 1008), (0, 238, 7), (206, 252, 261), (252, 163, 261), (163, 248, 261), (248, 204, 261), (204, 206, 261), (158, 149, 258, 163), (162, 179, 262, 250), (253, 157, 156), (258, 198, 160, 163), (161, 160, 198, 197), (155, 157, 179, 178), (178, 161, 197, 155), (162, 250, 249, 163), (204, 250, 262, 246), (179, 246, 262), (163, 249, 248), (244, 147, 145, 190), (203, 244, 190, 199), (201, 203, 199, 196), (147, 244, 188, 183), (211, 189, 188, 202), (184, 211, 202, 185), (215, 227, 228, 236), (212, 215, 236, 235), (213, 212, 235, 231), (224, 213, 231, 230), (239, 154, 257, 241), (239, 193, 4, 154), (193, 192, 5, 4), (192, 243, 152, 5), (209, 252, 206), (8, 153, 180, 94), (207, 209, 206, 172), (222, 225, 221, 220), (1190, 207, 172, 1184), (225, 260, 233, 221), (1018, 222, 220, 1015), (205, 247, 254), (243, 153, 152), (241, 257, 242), (1180, 167, 177, 1186), (1006, 242, 151, 1012), (254, 164, 176, 205), (1192, 229, 234, 1198), (256, 240, 216, 219), (242, 41, 40, 151), (227, 256, 229, 228), (225, 224, 230, 260), (1202, 1196, 233, 260), (218, 221, 233, 232), (219, 218, 232, 234), (256, 219, 234, 229), (1191, 201, 196, 1189), (1194, 231, 235, 1201), (1203, 235, 1200, 1212), (1191, 237, 186, 1188), (263, 264, 265), (264, 266, 265), (266, 267, 265), (267, 268, 265), (268, 263, 265), (914, 915, 271, 272), (916, 917, 274, 275), (918, 919, 278, 279), (280, 281, 282), (263, 268, 283, 284), (285, 286, 287, 288), (1036, 1037, 291, 292), (1038, 1039, 295, 296), (1040, 1041, 299, 300), (1042, 302, 299, 1041), (303, 304, 287, 286), (920, 306, 271, 915), (307, 281, 308), (281, 267, 308), (267, 266, 308), (266, 309, 308), (309, 307, 308), (1043, 1044, 312, 313), (307, 309, 314, 315), (918, 279, 316, 921), (263, 284, 318, 264), (319, 320, 321, 322), (1038, 296, 323, 1045), (268, 267, 325, 326), (281, 280, 325, 267), (1024, 1025, 327, 328), (1026, 1027, 330, 331), (1028, 1029, 332, 333), (1029, 1030, 334, 332), (1031, 1032, 336, 337), (1033, 1034, 338, 339), (1170, 1171, 340, 341), (1171, 1172, 343, 340), (1173, 1174, 346, 347), (1174, 1175, 349, 346), (1176, 1177, 352, 353), (1172, 1178, 355, 343), (292, 291, 356, 357), (296, 295, 358, 359), (300, 299, 360, 361), (299, 302, 362, 360), (313, 312, 363, 364), (365, 323, 363), (922, 921, 316, 366), (342, 322, 321, 367), (348, 345, 271, 306), (368, 354, 369, 370), (319, 351, 371, 320), (345, 344, 272, 271), (328, 327, 318, 284), (331, 330, 314, 372), (333, 332, 373), (332, 374, 373), (374, 304, 373), (304, 375, 373), (375, 333, 373), (332, 376, 377, 378), (337, 336, 379), (336, 283, 379), (283, 288, 379), (288, 380, 379), (380, 337, 379), (339, 338, 381, 315), (307, 315, 381, 281), (382, 375, 383), (375, 304, 383), (304, 282, 383), (282, 381, 383), (381, 338, 383), (338, 382, 383), (1035, 382, 338, 1034), (1043, 313, 291, 1037), (313, 364, 356, 291), (1179, 384, 355, 1178), (342, 367, 369, 354), (923, 370, 278, 919), (326, 386, 268), (328, 284, 283, 336), (1024, 328, 336, 1032), (1046, 387, 295, 1039), (387, 388, 358, 295), (1170, 341, 352, 1177), (350, 275, 371, 351), (922, 366, 274, 917), (334, 380, 389), (380, 288, 389), (288, 376, 389), (376, 332, 389), (332, 334, 389), (283, 268, 386, 288), (287, 304, 390, 378), (381, 282, 281), (386, 326, 285, 288), (286, 285, 326, 325), (280, 282, 304, 303), (303, 286, 325, 280), (287, 378, 377, 288), (332, 378, 390, 374), (304, 374, 390), (288, 377, 376), (372, 266, 264, 318), (331, 372, 318, 327), (1026, 331, 327, 1025), (266, 372, 314, 309), (339, 315, 314, 330), (1033, 339, 330, 1027), (343, 355, 356, 364), (340, 343, 364, 363), (341, 340, 363, 359), (352, 341, 359, 358), (367, 279, 278, 369), (367, 321, 316, 279), (321, 320, 366, 316), (320, 371, 274, 366), (337, 380, 334), (916, 275, 306, 920), (1031, 337, 334, 1030), (1176, 353, 349, 1175), (1046, 335, 297, 1040), (353, 388, 361, 349), (275, 350, 348, 306), (333, 375, 382), (371, 275, 274), (369, 278, 370), (1036, 292, 302, 1042), (368, 370, 272, 344), (1035, 289, 301, 1028), (292, 357, 362, 302), (1169, 368, 344, 1163), (923, 385, 269, 914), (355, 384, 357, 356), (353, 352, 358, 388), (387, 300, 361, 388), (346, 349, 361, 360), (347, 346, 360, 362), (384, 347, 362, 357), (1047, 329, 324, 1045), (296, 359, 363, 323), (365, 363, 312), (1047, 365, 312, 1044), (391, 392, 393), (392, 394, 393), (394, 395, 393), (395, 396, 393), (396, 391, 393), (904, 905, 399, 400), (906, 907, 402, 403), (908, 909, 404, 405), (406, 407, 408), (391, 396, 409, 410), (411, 412, 413, 414), (1060, 1061, 417, 418), (1062, 1063, 421, 422), (1064, 1065, 425, 426), (1066, 428, 425, 1065), (429, 430, 413, 412), (910, 432, 399, 905), (433, 407, 434), (407, 395, 434), (395, 394, 434), (394, 435, 434), (435, 433, 434), (1067, 1068, 438, 439), (433, 435, 440, 441), (908, 405, 442, 911), (391, 410, 444, 392), (445, 446, 447, 448), (1062, 422, 449, 1069), (396, 395, 451, 452), (407, 406, 451, 395), (1048, 1049, 453, 454), (1050, 1051, 456, 457), (1052, 1053, 458, 459), (1053, 1054, 460, 458), (1055, 1056, 462, 463), (1057, 1058, 464, 465), (954, 955, 466, 467), (955, 956, 469, 466), (957, 958, 472, 473), (958, 959, 475, 472), (960, 961, 478, 479), (956, 962, 481, 469), (418, 417, 482, 483), (422, 421, 484, 485), (426, 425, 486, 487), (425, 428, 488, 486), (439, 438, 489, 490), (491, 449, 489), (912, 911, 442, 492), (468, 448, 447, 493), (474, 471, 399, 432), (494, 480, 495, 496), (445, 477, 497, 446), (471, 470, 400, 399), (454, 453, 444, 410), (457, 456, 440, 498), (459, 458, 499), (458, 500, 499), (500, 430, 499), (430, 501, 499), (501, 459, 499), (458, 502, 503, 504), (463, 462, 505), (462, 409, 505), (409, 414, 505), (414, 506, 505), (506, 463, 505), (465, 464, 507, 441), (433, 441, 507, 407), (508, 501, 509), (501, 430, 509), (430, 408, 509), (408, 507, 509), (507, 464, 509), (464, 508, 509), (1059, 508, 464, 1058), (1067, 439, 417, 1061), (439, 490, 482, 417), (963, 510, 481, 962), (468, 493, 495, 480), (913, 496, 404, 909), (452, 512, 396), (454, 410, 409, 462), (1048, 454, 462, 1056), (1070, 513, 421, 1063), (513, 514, 484, 421), (954, 467, 478, 961), (476, 403, 497, 477), (912, 492, 402, 907), (460, 506, 515), (506, 414, 515), (414, 502, 515), (502, 458, 515), (458, 460, 515), (409, 396, 512, 414), (413, 430, 516, 504), (507, 408, 407), (512, 452, 411, 414), (412, 411, 452, 451), (406, 408, 430, 429), (429, 412, 451, 406), (413, 504, 503, 414), (458, 504, 516, 500), (430, 500, 516), (414, 503, 502), (498, 394, 392, 444), (457, 498, 444, 453), (1050, 457, 453, 1049), (394, 498, 440, 435), (465, 441, 440, 456), (1057, 465, 456, 1051), (469, 481, 482, 490), (466, 469, 490, 489), (467, 466, 489, 485), (478, 467, 485, 484), (493, 405, 404, 495), (493, 447, 442, 405), (447, 446, 492, 442), (446, 497, 402, 492), (463, 506, 460), (401, 906, 403, 517), (403, 432, 517), (432, 910, 431, 517), (431, 518, 517), (518, 401, 517), (1055, 463, 460, 1054), (960, 479, 475, 959), (1070, 461, 423, 1064), (479, 514, 487, 475), (403, 476, 474, 432), (459, 501, 508), (497, 403, 402), (495, 404, 496), (1060, 418, 428, 1066), (494, 496, 400, 470), (1059, 415, 427, 1052), (418, 483, 488, 428), (963, 494, 470, 957), (913, 511, 397, 904), (481, 510, 483, 482), (479, 478, 484, 514), (513, 426, 487, 514), (472, 475, 487, 486), (473, 472, 486, 488), (510, 473, 488, 483), (1071, 455, 450, 1069), (422, 485, 489, 449), (491, 489, 438), (1071, 491, 438, 1068), (519, 520, 521), (520, 522, 521), (522, 523, 521), (523, 524, 521), (524, 519, 521), (924, 925, 527, 528), (927, 530, 531, 926), (928, 929, 534, 535), (536, 537, 538), (519, 524, 539, 540), (541, 542, 543, 544), (1072, 1073, 547, 548), (1074, 1075, 551, 552), (1076, 1077, 555, 556), (1078, 558, 555, 1077), (559, 560, 543, 542), (930, 562, 527, 925), (563, 537, 564), (537, 523, 564), (523, 522, 564), (522, 565, 564), (565, 563, 564), (1079, 1080, 568, 569), (563, 565, 570, 571), (928, 535, 572, 931), (519, 540, 574, 520), (575, 576, 577, 578), (1074, 552, 579, 1081), (524, 523, 581, 582), (537, 536, 581, 523), (1084, 1085, 583, 584), (1086, 1087, 586, 587), (1088, 1089, 588, 589), (1089, 1090, 590, 588), (1091, 1092, 592, 593), (1093, 1094, 594, 595), (1140, 1141, 596, 597), (1141, 1142, 599, 596), (1143, 1144, 602, 603), (1144, 1145, 605, 602), (1146, 1147, 608, 609), (1142, 1148, 611, 599), (548, 547, 612, 613), (552, 551, 614, 615), (556, 555, 616, 617), (555, 558, 618, 616), (569, 568, 619, 620), (621, 579, 619), (932, 931, 572, 623), (598, 578, 577, 624), (604, 601, 527, 562), (625, 610, 626, 627), (575, 607, 628, 576), (601, 600, 528, 527), (584, 583, 574, 540), (587, 586, 570, 629), (589, 588, 630), (588, 631, 630), (631, 560, 630), (560, 632, 630), (632, 589, 630), (588, 633, 634, 635), (593, 592, 636), (592, 539, 636), (539, 544, 636), (544, 637, 636), (637, 593, 636), (595, 594, 638, 571), (563, 571, 638, 537), (639, 632, 640), (632, 560, 640), (560, 538, 640), (538, 638, 640), (638, 594, 640), (594, 639, 640), (1095, 639, 594, 1094), (1079, 569, 547, 1073), (569, 620, 612, 547), (1149, 641, 611, 1148), (598, 624, 626, 610), (933, 627, 534, 929), (582, 643, 524), (584, 540, 539, 592), (1084, 584, 592, 1092), (1082, 644, 551, 1075), (644, 645, 614, 551), (1140, 597, 608, 1147), (606, 531, 628, 607), (932, 623, 530, 927), (590, 637, 646), (637, 544, 646), (544, 633, 646), (633, 588, 646), (588, 590, 646), (539, 524, 643, 544), (543, 560, 647, 635), (638, 538, 537), (643, 582, 541, 544), (542, 541, 582, 581), (536, 538, 560, 559), (559, 542, 581, 536), (543, 635, 634, 544), (588, 635, 647, 631), (560, 631, 647), (544, 634, 633), (629, 522, 520, 574), (587, 629, 574, 583), (1086, 587, 583, 1085), (522, 629, 570, 565), (595, 571, 570, 586), (1093, 595, 586, 1087), (944, 945, 612, 620), (946, 944, 620, 619), (947, 946, 619, 615), (948, 947, 615, 614), (624, 535, 534, 626), (624, 577, 572, 535), (577, 576, 623, 572), (576, 628, 530, 623), (593, 637, 590), (926, 531, 562, 930), (1091, 593, 590, 1090), (1146, 609, 605, 1145), (1082, 591, 553, 1076), (949, 645, 617, 950), (531, 606, 604, 562), (589, 632, 639), (628, 531, 530), (626, 534, 627), (1072, 548, 558, 1078), (625, 627, 528, 600), (1095, 545, 557, 1088), (548, 613, 618, 558), (1159, 625, 600, 1153), (933, 642, 525, 924), (945, 951, 613, 612), (949, 948, 614, 645), (644, 556, 617, 645), (952, 950, 617, 616), (953, 952, 616, 618), (951, 953, 618, 613), (1083, 585, 580, 1081), (552, 615, 619, 579), (621, 619, 568), (1083, 621, 568, 1080), (648, 649, 650), (649, 651, 650), (651, 652, 650), (652, 653, 650), (653, 648, 650), (934, 935, 655, 656), (936, 937, 659, 660), (938, 939, 661, 662), (663, 664, 665), (648, 653, 666, 667), (668, 669, 670, 671), (1096, 1097, 674, 675), (1098, 1099, 678, 679), (1100, 1101, 682, 683), (1102, 685, 682, 1101), (686, 687, 670, 669), (940, 688, 655, 935), (689, 664, 690), (664, 652, 690), (652, 651, 690), (651, 691, 690), (691, 689, 690), (1103, 1104, 694, 695), (689, 691, 696, 697), (938, 662, 698, 941), (648, 667, 700, 649), (701, 702, 703, 704), (1098, 679, 705, 1105), (653, 652, 707, 708), (664, 663, 707, 652), (1108, 1109, 709, 710), (1110, 1111, 712, 713), (1112, 1113, 714, 715), (1113, 1114, 716, 714), (1115, 1116, 718, 719), (1117, 1118, 720, 721), (1120, 1121, 722, 723), (1121, 1122, 725, 722), (1123, 1124, 728, 729), (1124, 1125, 731, 728), (1126, 1127, 734, 735), (1122, 1128, 737, 725), (675, 674, 738, 739), (679, 678, 740, 741), (683, 682, 742, 743), (682, 685, 744, 742), (695, 694, 745, 746), (747, 705, 745), (942, 941, 698, 749), (724, 704, 703, 750), (730, 727, 655, 688), (751, 736, 752, 753), (701, 733, 754, 702), (727, 726, 656, 655), (710, 709, 700, 667), (713, 712, 696, 755), (715, 714, 756), (714, 757, 756), (757, 687, 756), (687, 758, 756), (758, 715, 756), (714, 759, 760, 761), (719, 718, 762), (718, 666, 762), (666, 671, 762), (671, 763, 762), (763, 719, 762), (721, 720, 764, 697), (689, 697, 764, 664), (765, 758, 766), (758, 687, 766), (687, 665, 766), (665, 764, 766), (764, 720, 766), (720, 765, 766), (1119, 765, 720, 1118), (1103, 695, 674, 1097), (695, 746, 738, 674), (1129, 767, 737, 1128), (724, 750, 752, 736), (943, 753, 661, 939), (708, 769, 653), (710, 667, 666, 718), (1108, 710, 718, 1116), (1106, 770, 678, 1099), (770, 771, 740, 678), (1120, 723, 734, 1127), (732, 660, 754, 733), (942, 749, 659, 937), (716, 763, 772), (763, 671, 772), (671, 759, 772), (759, 714, 772), (714, 716, 772), (666, 653, 769, 671), (670, 687, 773, 761), (764, 665, 664), (769, 708, 668, 671), (669, 668, 708, 707), (663, 665, 687, 686), (686, 669, 707, 663), (670, 761, 760, 671), (714, 761, 773, 757), (687, 757, 773), (671, 760, 759), (755, 651, 649, 700), (713, 755, 700, 709), (1110, 713, 709, 1109), (651, 755, 696, 691), (721, 697, 696, 712), (1117, 721, 712, 1111), (984, 985, 738, 746), (986, 984, 746, 745), (987, 986, 745, 741), (988, 987, 741, 740), (750, 662, 661, 752), (750, 703, 698, 662), (703, 702, 749, 698), (702, 754, 659, 749), (719, 763, 716), (936, 660, 688, 940), (1115, 719, 716, 1114), (1126, 735, 731, 1125), (1106, 717, 680, 1100), (989, 771, 743, 990), (660, 732, 730, 688), (715, 758, 765), (754, 660, 659), (752, 661, 753), (1096, 675, 685, 1102), (751, 753, 656, 726), (1119, 672, 684, 1112), (675, 739, 744, 685), (1129, 751, 726, 1123), (943, 768, 654, 934), (985, 991, 739, 738), (989, 988, 740, 771), (770, 683, 743, 771), (992, 990, 743, 742), (993, 992, 742, 744), (991, 993, 744, 739), (1107, 711, 706, 1105), (679, 741, 745, 705), (747, 745, 694), (1107, 747, 694, 1104), (41, 95, 44), (94, 93, 1, 8), (39, 42, 774), (42, 43, 774), (43, 775, 774), (775, 93, 774), (93, 39, 774), (657, 134, 776), (134, 777, 776), (777, 778, 776), (778, 658, 776), (658, 657, 776), (532, 779, 778, 533), (780, 781, 98, 97), (104, 782, 783), (782, 784, 783), (784, 785, 783), (785, 106, 783), (106, 104, 783), (385, 786, 143), (110, 787, 788), (787, 789, 788), (789, 790, 788), (790, 112, 788), (112, 110, 788), (511, 791, 792), (791, 561, 792), (561, 787, 792), (787, 793, 792), (793, 511, 792), (115, 794, 795, 117), (98, 781, 796), (781, 797, 796), (797, 141, 796), (141, 100, 796), (100, 98, 796), (525, 777, 795, 794), (134, 139, 795, 777), (118, 117, 795, 139), (561, 526, 798), (526, 799, 798), (799, 789, 798), (789, 787, 798), (787, 561, 798), (118, 139, 800), (139, 138, 800), (138, 801, 800), (801, 120, 800), (120, 118, 800), (525, 794, 802), (794, 803, 802), (803, 799, 802), (799, 526, 802), (526, 525, 802), (115, 112, 804), (112, 790, 804), (790, 803, 804), (803, 794, 804), (794, 115, 804), (401, 518, 805), (518, 806, 805), (806, 784, 805), (784, 782, 805), (782, 401, 805), (431, 398, 807), (398, 808, 807), (808, 806, 807), (806, 518, 807), (518, 431, 807), (121, 120, 809), (120, 801, 809), (801, 810, 809), (810, 811, 809), (811, 121, 809), (397, 812, 808, 398), (511, 793, 813), (793, 814, 813), (814, 812, 813), (812, 397, 813), (397, 511, 813), (109, 106, 815), (106, 785, 815), (785, 814, 815), (814, 793, 815), (793, 109, 815), (273, 305, 816), (305, 817, 816), (817, 797, 816), (797, 781, 816), (781, 273, 816), (305, 270, 818, 817), (654, 811, 819), (811, 810, 819), (810, 137, 819), (137, 135, 819), (135, 654, 819), (269, 820, 818, 270), (385, 143, 821), (143, 142, 821), (142, 820, 821), (820, 269, 821), (269, 385, 821), (781, 780, 128, 132), (121, 811, 822), (811, 654, 822), (654, 768, 822), (768, 91, 822), (91, 90, 822), (90, 121, 822), (893, 65, 37, 882), (64, 66, 35, 32), (61, 64, 32, 29), (118, 120, 119), (104, 103, 143, 782), (110, 109, 793, 787), (866, 867, 823, 75), (867, 868, 824, 823), (77, 76, 825, 826), (82, 80, 827), (80, 77, 827), (77, 826, 827), (826, 824, 827), (824, 868, 82, 827), (130, 133, 828, 317), (829, 830, 828, 831), (127, 832, 829, 831), (895, 896, 833, 6), (9, 834, 13), (6, 835, 126), (76, 832, 835), (897, 825, 833, 896), (3, 12, 0), (898, 899, 73, 75), (899, 881, 38, 73), (748, 779, 839), (779, 532, 839), (532, 840, 839), (840, 841, 839), (841, 748, 839), (699, 841, 88, 89), (900, 898, 75, 823), (532, 573, 843), (573, 622, 843), (622, 84, 843), (84, 840, 843), (840, 532, 843), (86, 83, 82), (901, 900, 823, 824), (902, 901, 824, 826), (897, 902, 826, 825), (76, 835, 833, 825), (835, 6, 833), (9, 2, 834), (12, 895, 6, 5), (838, 34, 36), (838, 837, 31, 34), (837, 842, 28, 31), (842, 844, 28), (845, 836, 846, 847), (15, 16, 9), (9, 17, 3), (836, 11, 10, 846), (16, 22, 847, 846), (845, 847, 844), (844, 847, 22, 25), (844, 25, 28), (10, 3, 17), (846, 10, 17, 16), (5, 152, 7, 238), (5, 238, 12), (2, 1, 93, 775), (43, 45, 848, 775), (45, 48, 849), (48, 49, 849), (49, 850, 849), (850, 848, 849), (848, 45, 849), (775, 848, 834, 2), (848, 850, 13, 834), (903, 883, 45, 863), (276, 67, 70, 277), (385, 277, 70, 786), (401, 786, 70, 69), (401, 782, 786), (143, 786, 782), (82, 85, 81, 80), (561, 791, 124, 529), (622, 529, 124, 123), (511, 125, 124, 791), (748, 658, 778, 779), (525, 642, 851), (642, 533, 851), (533, 778, 851), (778, 777, 851), (777, 525, 851), (784, 806, 852), (806, 808, 852), (808, 812, 852), (812, 814, 852), (814, 785, 852), (785, 784, 852), (789, 799, 803, 790), (138, 137, 810, 801), (797, 817, 853), (817, 818, 853), (818, 820, 853), (820, 142, 853), (142, 141, 853), (141, 797, 853), (109, 108, 107, 106), (869, 870, 47, 46), (871, 872, 51, 50), (872, 873, 53, 51), (874, 875, 57, 56), (875, 876, 59, 57), (877, 878, 63, 62), (878, 879, 65, 63), (879, 880, 37, 65), (880, 864, 38, 37), (276, 830, 79), (68, 67, 854), (67, 276, 854), (276, 79, 854), (79, 78, 854), (78, 68, 854), (443, 68, 78, 81), (122, 443, 81, 85), (622, 123, 855), (123, 122, 855), (122, 85, 855), (85, 84, 855), (84, 622, 855), (83, 87, 840, 84), (87, 88, 841, 840), (748, 841, 699), (127, 831, 828, 133), (829, 79, 830), (115, 114, 113, 112), (877, 62, 59, 876), (891, 61, 60, 890), (874, 56, 53, 873), (888, 55, 54, 887), (103, 102, 101, 100), (871, 50, 47, 870), (885, 49, 48, 884), (49, 52, 856, 850), (52, 54, 857), (54, 55, 857), (55, 858, 857), (858, 856, 857), (856, 52, 857), (55, 58, 859, 858), (58, 60, 860, 859), (276, 317, 828), (830, 276, 828), (61, 29, 860, 60), (856, 861, 850), (20, 19, 861), (850, 861, 19), (850, 19, 14), (850, 14, 13), (76, 79, 829, 832), (127, 126, 835, 832), (257, 129, 95), (154, 129, 257), (273, 781, 132, 131), (780, 97, 862), (97, 95, 862), (95, 129, 862), (129, 128, 862), (128, 780, 862), (127, 133, 132, 128), (102, 871, 870, 101), (108, 874, 873, 107), (114, 877, 876, 113), (90, 71, 864, 880), (121, 90, 880, 879), (119, 121, 879, 878), (114, 119, 878, 877), (111, 113, 876, 875), (108, 111, 875, 874), (105, 107, 873, 872), (102, 105, 872, 871), (99, 101, 870, 869), (894, 903, 863, 44), (86, 82, 868, 867), (74, 86, 867, 866), (72, 74, 866, 865), (71, 72, 865, 864), (99, 869, 903, 894), (50, 885, 884, 47), (56, 888, 887, 53), (62, 891, 890, 59), (869, 46, 883, 903), (836, 845, 902, 897), (845, 844, 901, 902), (844, 842, 900, 901), (842, 837, 898, 900), (838, 36, 881, 899), (837, 838, 899, 898), (836, 897, 896, 11), (12, 11, 896, 895), (66, 893, 882, 35), (64, 892, 893, 66), (61, 891, 892, 64), (58, 889, 890, 60), (55, 888, 889, 58), (52, 886, 887, 54), (49, 885, 886, 52), (45, 883, 884, 48), (36, 35, 882, 881), (496, 913, 904, 400), (68, 912, 907, 69), (511, 913, 909, 125), (68, 443, 911, 912), (122, 908, 911, 443), (431, 910, 905, 398), (122, 125, 909, 908), (401, 69, 907, 906), (397, 398, 905, 904), (370, 923, 914, 272), (273, 916, 920, 305), (130, 922, 917, 131), (385, 923, 919, 277), (130, 317, 921, 922), (276, 918, 921, 317), (305, 920, 915, 270), (276, 277, 919, 918), (273, 131, 917, 916), (269, 270, 915, 914), (627, 933, 924, 528), (529, 926, 930, 561), (622, 932, 927, 529), (642, 933, 929, 533), (622, 573, 931, 932), (532, 928, 931, 573), (561, 930, 925, 526), (532, 533, 929, 928), (529, 927, 926), (525, 526, 925, 924), (753, 943, 934, 656), (657, 936, 940, 134), (748, 942, 937, 658), (768, 943, 939, 91), (748, 699, 941, 942), (89, 938, 941, 699), (134, 940, 935, 135), (89, 91, 939, 938), (657, 658, 937, 936), (654, 135, 935, 934), (641, 603, 953, 951), (603, 602, 952, 953), (602, 605, 950, 952), (609, 608, 948, 949), (611, 641, 951, 945), (609, 949, 950, 605), (608, 597, 947, 948), (597, 596, 946, 947), (596, 599, 944, 946), (599, 611, 945, 944), (510, 963, 957, 473), (476, 960, 959, 474), (445, 954, 961, 477), (494, 963, 962, 480), (468, 480, 962, 956), (476, 477, 961, 960), (471, 474, 959, 958), (470, 471, 958, 957), (448, 468, 956, 955), (445, 448, 955, 954), (1179, 973, 967, 1173), (1166, 970, 969, 1165), (1160, 964, 971, 1167), (1169, 973, 972, 1168), (1162, 1168, 972, 966), (1166, 1167, 971, 970), (1164, 1165, 969, 968), (1163, 1164, 968, 967), (1161, 1162, 966, 965), (1160, 1161, 965, 964), (1149, 983, 977, 1143), (1156, 980, 979, 1155), (1150, 974, 981, 1157), (1159, 983, 982, 1158), (1152, 1158, 982, 976), (1156, 1157, 981, 980), (1154, 1155, 979, 978), (1153, 1154, 978, 977), (1151, 1152, 976, 975), (1150, 1151, 975, 974), (1130, 1139, 993, 991), (1139, 1138, 992, 993), (1138, 1137, 990, 992), (1136, 1135, 988, 989), (1132, 1130, 991, 985), (1136, 989, 990, 1137), (1135, 1134, 987, 988), (1134, 1133, 986, 987), (1133, 1131, 984, 986), (1131, 1132, 985, 984), (23, 20, 861, 856, 858, 859, 860, 29, 26), (1021, 999, 1002, 1017), (1013, 1003, 997, 1010), (1018, 1003, 1001, 1023), (1020, 996, 1000, 1022), (1016, 1017, 1002, 998), (1019, 1023, 1001, 994), (1021, 1022, 1000, 999), (1015, 1016, 998, 997), (1020, 1014, 995, 996), (1019, 994, 995, 1014), (153, 1013, 1010, 180), (999, 1006, 1012, 1002), (1003, 1013, 1008, 1001), (996, 1005, 1007, 1000), (998, 1002, 1012, 1011), (994, 1001, 1008, 1004), (999, 1000, 1007, 1006), (997, 998, 1011, 1010), (996, 995, 1009, 1005), (994, 1004, 1009, 995), (191, 1019, 1014, 194), (214, 194, 1014, 1020), (220, 217, 1016, 1015), (240, 226, 1022, 1021), (191, 223, 1023, 1019), (217, 216, 1017, 1016), (214, 1020, 1022, 226), (222, 1018, 1023, 223), (240, 1021, 1017, 216), (1003, 1018, 1015, 997), (382, 1035, 1028, 333), (335, 1031, 1030, 297), (310, 1033, 1027, 311), (329, 1026, 1025, 324), (293, 1024, 1032, 294), (289, 1035, 1034, 290), (310, 290, 1034, 1033), (335, 294, 1032, 1031), (298, 297, 1030, 1029), (301, 298, 1029, 1028), (329, 311, 1027, 1026), (293, 324, 1025, 1024), (329, 1047, 1044, 311), (365, 1047, 1045, 323), (289, 1036, 1042, 301), (387, 1046, 1040, 300), (335, 1046, 1039, 294), (310, 1043, 1037, 290), (293, 1038, 1045, 324), (310, 311, 1044, 1043), (301, 1042, 1041, 298), (297, 298, 1041, 1040), (293, 294, 1039, 1038), (289, 290, 1037, 1036), (508, 1059, 1052, 459), (461, 1055, 1054, 423), (436, 1057, 1051, 437), (455, 1050, 1049, 450), (419, 1048, 1056, 420), (415, 1059, 1058, 416), (436, 416, 1058, 1057), (461, 420, 1056, 1055), (424, 423, 1054, 1053), (427, 424, 1053, 1052), (455, 437, 1051, 1050), (419, 450, 1049, 1048), (455, 1071, 1068, 437), (491, 1071, 1069, 449), (415, 1060, 1066, 427), (513, 1070, 1064, 426), (461, 1070, 1063, 420), (436, 1067, 1061, 416), (419, 1062, 1069, 450), (436, 437, 1068, 1067), (427, 1066, 1065, 424), (423, 424, 1065, 1064), (419, 420, 1063, 1062), (415, 416, 1061, 1060), (585, 1083, 1080, 567), (621, 1083, 1081, 579), (545, 1072, 1078, 557), (644, 1082, 1076, 556), (591, 1082, 1075, 550), (566, 1079, 1073, 546), (549, 1074, 1081, 580), (566, 567, 1080, 1079), (557, 1078, 1077, 554), (553, 554, 1077, 1076), (549, 550, 1075, 1074), (545, 546, 1073, 1072), (639, 1095, 1088, 589), (591, 1091, 1090, 553), (566, 1093, 1087, 567), (585, 1086, 1085, 580), (549, 1084, 1092, 550), (545, 1095, 1094, 546), (566, 546, 1094, 1093), (591, 550, 1092, 1091), (554, 553, 1090, 1089), (557, 554, 1089, 1088), (585, 567, 1087, 1086), (549, 580, 1085, 1084), (711, 1107, 1104, 693), (747, 1107, 1105, 705), (672, 1096, 1102, 684), (770, 1106, 1100, 683), (717, 1106, 1099, 677), (692, 1103, 1097, 673), (676, 1098, 1105, 706), (692, 693, 1104, 1103), (684, 1102, 1101, 681), (680, 681, 1101, 1100), (676, 677, 1099, 1098), (672, 673, 1097, 1096), (765, 1119, 1112, 715), (717, 1115, 1114, 680), (692, 1117, 1111, 693), (711, 1110, 1109, 706), (676, 1108, 1116, 677), (672, 1119, 1118, 673), (692, 673, 1118, 1117), (717, 677, 1116, 1115), (681, 680, 1114, 1113), (684, 681, 1113, 1112), (711, 693, 1111, 1110), (676, 706, 1109, 1108), (767, 1129, 1123, 729), (732, 1126, 1125, 730), (701, 1120, 1127, 733), (751, 1129, 1128, 736), (724, 736, 1128, 1122), (732, 733, 1127, 1126), (727, 730, 1125, 1124), (726, 727, 1124, 1123), (704, 724, 1122, 1121), (701, 704, 1121, 1120), (725, 737, 1132, 1131), (722, 725, 1131, 1133), (723, 722, 1133, 1134), (734, 723, 1134, 1135), (735, 1136, 1137, 731), (737, 767, 1130, 1132), (735, 734, 1135, 1136), (728, 731, 1137, 1138), (729, 728, 1138, 1139), (767, 729, 1139, 1130), (641, 1149, 1143, 603), (980, 1146, 1145, 979), (974, 1140, 1147, 981), (983, 1149, 1148, 982), (976, 982, 1148, 1142), (980, 981, 1147, 1146), (978, 979, 1145, 1144), (977, 978, 1144, 1143), (975, 976, 1142, 1141), (974, 975, 1141, 1140), (575, 578, 1151, 1150), (578, 598, 1152, 1151), (600, 601, 1154, 1153), (601, 604, 1155, 1154), (606, 607, 1157, 1156), (598, 610, 1158, 1152), (625, 1159, 1158, 610), (575, 1150, 1157, 607), (606, 1156, 1155, 604), (983, 1159, 1153, 977), (319, 322, 1161, 1160), (322, 342, 1162, 1161), (344, 345, 1164, 1163), (345, 348, 1165, 1164), (350, 351, 1167, 1166), (342, 354, 1168, 1162), (368, 1169, 1168, 354), (319, 1160, 1167, 351), (350, 1166, 1165, 348), (973, 1169, 1163, 967), (384, 1179, 1173, 347), (970, 1176, 1175, 969), (964, 1170, 1177, 971), (973, 1179, 1178, 972), (966, 972, 1178, 1172), (970, 971, 1177, 1176), (968, 969, 1175, 1174), (967, 968, 1174, 1173), (965, 966, 1172, 1171), (964, 965, 1171, 1170), (201, 1191, 1188, 185), (237, 1191, 1189, 195), (164, 1180, 1186, 176), (259, 1190, 1184, 175), (207, 1190, 1183, 169), (184, 1187, 1181, 165), (168, 1182, 1189, 196), (184, 185, 1188, 1187), (176, 1186, 1185, 173), (172, 173, 1185, 1184), (168, 169, 1183, 1182), (164, 165, 1181, 1180), (1206, 1194, 1201, 1213), (1214, 1208, 1196, 1202), (1204, 1192, 1198, 1210), (1214, 1202, 1195, 1207), (1211, 1199, 1193, 1205), (1211, 1212, 1200, 1199), (1209, 1210, 1198, 1197), (1208, 1209, 1197, 1196), (1206, 1207, 1195, 1194), (1204, 1205, 1193, 1192), (167, 166, 1205, 1204), (171, 170, 1207, 1206), (175, 174, 1209, 1208), (174, 177, 1210, 1209), (187, 186, 1212, 1211), (187, 1211, 1205, 166), (259, 1214, 1207, 170), (167, 1204, 1210, 177), (259, 175, 1208, 1214), (171, 1206, 1213, 195), (237, 1203, 1212, 186), (237, 195, 1213, 1203)])
me_hand_zb_base.polygons.foreach_set('use_smooth', [True] * 1425)
me_hand_zb_base.materials.append(mat_default_obj)
me_hand_zb_base.use_remesh_preserve_volume = False
me_hand_zb_base.use_remesh_preserve_attributes = False
me_hand_zb_base.use_mirror_vertex_groups = False
me_hand_zb_base.update()
arm_armature = bpy.data.armatures.new('Armature')  # bones are not reproduced

# ---- objects
ob_light = bpy.data.objects.new('Light', light_light)
ob_camera = bpy.data.objects.new('Camera', cam_camera)
ob_handmesh = bpy.data.objects.new('HandMesh', me_hand_zb_base)
ob_armature = bpy.data.objects.new('Armature', arm_armature)
ob_empty = bpy.data.objects.new('Empty', None)

# ---- transforms, parenting, visibility, modifiers, constraints
ob_light.location = (4.076, 1.005, 5.904)
ob_light.rotation_euler = (0.6503, 0.05522, 1.866)
ob_light.lock_rotations_4d = False
ob_light.empty_display_type = 'ARROWS'
ob_light.color = (0.0, 0.0, 0.0, 0.0)
ob_light.lineart.crease_threshold = 0.0
ob_camera.location = (7.359, -6.926, 4.958)
ob_camera.rotation_euler = (1.109, 0.0, 0.8149)
ob_camera.lock_rotations_4d = False
ob_camera.empty_display_type = 'ARROWS'
ob_camera.color = (0.0, 0.0, 0.0, 0.0)
ob_camera.display_type = 'WIRE'
ob_camera.lineart.crease_threshold = 0.0
ob_handmesh.parent = ob_armature
ob_handmesh.location = (-1.58, -0.6578, -0.6127)
ob_handmesh.rotation_euler = (1.664, 0.1139, -0.03724)
ob_handmesh.scale = (0.08347, 0.08347, 0.08347)
ob_handmesh.lineart.crease_threshold = 0.0
_vg = ob_handmesh.vertex_groups.new(name='Bone')
for _i, _w in zip([0, 1, 2, 3, 9, 10, 11, 13, 14, 15, 16, 17, 18, 19, 20, 21, 22, 23, 24, 25, 26, 27, 28, 29, 30, 31, 32, 33, 34, 35, 36, 37, 38, 42, 43, 44, 45, 46, 47, 48, 49, 50, 51, 52, 53, 54, 55, 56, 57, 58, 59, 60, 61, 62, 63, 64, 65, 66, 71, 72, 73, 74, 75, 86, 90, 111, 113, 114, 116, 117, 118, 119, 120, 121, 774, 775, 809, 823, 824, 825, 826, 834, 836, 837, 838, 842, 844, 845, 846, 847, 848, 849, 850, 856, 857, 858, 859, 860, 861, 863, 864, 865, 866, 867, 868, 869, 870, 871, 872, 873, 874, 875, 876, 877, 878, 879, 880, 881, 882, 883, 884, 885, 886, 887, 888, 889, 890, 891, 892, 893, 896, 897, 898, 899, 900, 901, 902, 903], [0.01058, 0.001211, 0.1357, 0.1256, 0.2683, 0.1466, 0.06215, 0.3965, 0.6396, 0.6368, 0.4037, 0.2122, 0.7957, 0.7867, 0.9231, 0.873, 0.7664, 0.8834, 0.8829, 0.8155, 0.8435, 0.8218, 0.7308, 0.8092, 0.7269, 0.663, 0.5423, 0.5804, 0.5521, 0.4081, 0.4659, 0.2294, 0.2418, 0.002451, 0.08171, 0.02099, 0.2207, 0.09184, 0.1106, 0.4696, 0.7773, 0.2204, 0.8023, 0.9613, 0.8597, 0.9716, 0.9585, 0.8108, 0.6355, 0.8804, 0.47, 0.8075, 0.7303, 0.4015, 0.3203, 0.5667, 0.2327, 0.4229, 0.07619, 0.07827, 0.2432, 0.08272, 0.212, 0.06713, 0.06929, 0.07508, 0.08638, 0.089, 0.05625, 0.002274, 0.02941, 0.1343, 0.04781, 0.06346, 0.04043, 0.1127, 0.01188, 0.2054, 0.08069, 0.005927, 0.02665, 0.264, 0.1277, 0.5058, 0.4652, 0.5303, 0.5983, 0.2571, 0.2772, 0.5811, 0.3313, 0.5634, 0.7565, 0.9672, 0.9662, 0.9511, 0.912, 0.8466, 0.8866, 0.09871, 0.1468, 0.148, 0.1373, 0.122, 0.03928, 0.0005288, 0.01957, 0.05887, 0.07588, 0.07735, 0.1197, 0.2193, 0.2223, 0.2137, 0.2137, 0.138, 0.1392, 0.3731, 0.3312, 0.1447, 0.2727, 0.6148, 0.9265, 0.9511, 0.9293, 0.8021, 0.7047, 0.6179, 0.4685, 0.3353, 0.02443, 0.06638, 0.3455, 0.3506, 0.3484, 0.2438, 0.1104, 0.05906]): _vg.add([_i], _w, 'REPLACE')
_vg = ob_handmesh.vertex_groups.new(name='Bone.001')
for _i, _w in zip([0, 1, 2, 3, 4, 5, 6, 7, 8, 9, 10, 11, 12, 13, 14, 15, 16, 17, 18, 19, 20, 21, 22, 23, 24, 25, 26, 27, 28, 29, 30, 31, 32, 33, 34, 35, 36, 37, 38, 39, 40, 41, 42, 43, 44, 45, 46, 47, 48, 49, 50, 51, 52, 53, 56, 57, 58, 59, 60, 61, 62, 63, 64, 65, 66, 73, 74, 75, 76, 77, 86, 92, 93, 94, 95, 96, 97, 98, 99, 100, 101, 102, 105, 119, 126, 127, 128, 129, 152, 154, 238, 257, 774, 775, 780, 796, 823, 824, 825, 826, 827, 829, 831, 832, 833, 834, 835, 836, 837, 838, 842, 844, 845, 846, 847, 848, 849, 850, 856, 860, 861, 862, 863, 864, 865, 866, 867, 868, 869, 870, 871, 872, 873, 875, 876, 877, 878, 879, 880, 881, 882, 883, 884, 885, 886, 889, 890, 891, 892, 893, 894, 895, 896, 897, 898, 899, 900, 901, 902, 903], [0.6841, 0.6849, 0.7389, 0.7523, 0.07205, 0.06929, 0.2037, 0.1958, 0.09565, 0.6613, 0.7442, 0.7684, 0.6076, 0.5495, 0.3271, 0.3252, 0.5406, 0.7018, 0.1801, 0.1933, 0.05828, 0.09976, 0.1831, 0.0547, 0.05585, 0.08306, 0.05119, 0.05549, 0.07334, 0.0494, 0.06969, 0.07663, 0.1259, 0.09837, 0.09073, 0.1207, 0.09457, 0.05798, 0.05635, 0.3652, 0.05342, 0.1203, 0.5194, 0.7338, 0.7678, 0.7401, 0.78, 0.8093, 0.5014, 0.2065, 0.7224, 0.1188, 0.01378, 0.02734, 0.001066, 0.05917, 0.007826, 0.1154, 0.04114, 0.06397, 0.1239, 0.08037, 0.09223, 0.06249, 0.1062, 0.05954, 0.007123, 0.06628, 0.2232, 0.007448, 0.01097, 0.05325, 0.6194, 0.07416, 0.2481, 0.4319, 0.2538, 0.1305, 0.5084, 0.05367, 0.4014, 0.2169, 0.05232, 0.01707, 0.2757, 0.1152, 0.1151, 0.2477, 0.02989, 0.09761, 0.3454, 0.05613, 0.5975, 0.7204, 0.133, 0.01208, 0.08033, 0.08034, 0.6811, 0.2525, 0.02699, 0.06488, 0.07326, 0.2056, 0.6927, 0.6588, 0.4496, 0.7632, 0.0899, 0.08194, 0.1019, 0.145, 0.5834, 0.6461, 0.3196, 0.6142, 0.4076, 0.2252, 0.005061, 0.02974, 0.1017, 0.2108, 0.8171, 0.02432, 0.03077, 0.04103, 0.0523, 0.03807, 0.72, 0.7405, 0.653, 0.1168, 0.02957, 0.01491, 0.04014, 0.05142, 0.05383, 0.02085, 0.02119, 0.07624, 0.08268, 0.7899, 0.684, 0.357, 0.05777, 0.02951, 0.0623, 0.07918, 0.08689, 0.08389, 0.6544, 0.3088, 0.7438, 0.7763, 0.0913, 0.07365, 0.1231, 0.1547, 0.5907, 0.796]): _vg.add([_i], _w, 'REPLACE')
_vg = ob_handmesh.vertex_groups.new(name='Bone.002')
for _i, _w in zip([0, 1, 2, 3, 4, 5, 6, 7, 8, 9, 10, 11, 12, 13, 14, 16, 17, 39, 40, 41, 42, 43, 44, 45, 46, 47, 48, 76, 92, 93, 94, 95, 96, 97, 98, 99, 100, 101, 102, 126, 127, 128, 129, 150, 151, 152, 153, 154, 180, 191, 192, 193, 194, 212, 213, 214, 215, 216, 217, 218, 219, 220, 221, 222, 223, 224, 225, 226, 227, 238, 239, 240, 241, 242, 243, 256, 257, 774, 775, 780, 825, 829, 831, 832, 833, 834, 835, 836, 846, 848, 849, 862, 863, 869, 870, 883, 884, 894, 895, 896, 897, 903, 994, 995, 996, 997, 998, 999, 1000, 1001, 1002, 1003, 1004, 1005, 1006, 1007, 1008, 1009, 1010, 1011, 1012, 1013, 1014, 1015, 1016, 1017, 1018, 1019, 1020, 1021, 1022, 1023], [0.2692, 0.2779, 0.1192, 0.1066, 0.8352, 0.8561, 0.6777, 0.7539, 0.8529, 0.05994, 0.08558, 0.1323, 0.3432, 0.04863, 0.005385, 0.01928, 0.0697, 0.6097, 0.9194, 0.8531, 0.4488, 0.1847, 0.1649, 0.05538, 0.06895, 0.0211, 0.00524, 0.0939, 0.904, 0.3507, 0.8707, 0.5129, 0.2875, 0.2796, 0.09727, 0.1837, 0.01218, 0.1034, 0.0417, 0.379, 0.1595, 0.1509, 0.5037, 0.7687, 0.8351, 0.7973, 0.5341, 0.7743, 0.5521, 0.2263, 0.6832, 0.7885, 0.2563, 0.02246, 0.03654, 0.3341, 0.07223, 0.2301, 0.1994, 0.02959, 0.04433, 0.1659, 0.01991, 0.1577, 0.1723, 0.02643, 0.01742, 0.2419, 0.03629, 0.6072, 0.8101, 0.2427, 0.736, 0.8747, 0.4803, 0.01279, 0.8712, 0.3528, 0.1646, 0.1478, 0.05465, 0.0654, 0.09062, 0.1345, 0.1889, 0.07212, 0.2229, 0.04115, 0.03112, 0.05518, 0.006995, 0.2999, 0.08743, 0.1092, 0.06158, 0.06023, 0.01327, 0.1687, 0.6297, 0.161, 0.0467, 0.09409, 0.4323, 0.5502, 0.6329, 0.3821, 0.481, 0.6444, 0.4638, 0.2921, 0.5585, 0.3582, 0.5402, 0.7131, 0.7587, 0.583, 0.355, 0.6572, 0.4568, 0.5754, 0.6893, 0.4356, 0.4359, 0.293, 0.399, 0.4562, 0.272, 0.3529, 0.5478, 0.5087, 0.3752, 0.2444]): _vg.add([_i], _w, 'REPLACE')
_vg = ob_handmesh.vertex_groups.new(name='Bone.003')
for _i, _w in zip([4, 5, 7, 8, 92, 94, 144, 145, 146, 147, 148, 149, 150, 151, 152, 153, 154, 155, 156, 157, 158, 159, 160, 161, 162, 163, 164, 165, 166, 167, 168, 169, 170, 171, 172, 173, 174, 175, 176, 177, 178, 179, 180, 181, 182, 183, 184, 185, 186, 187, 188, 189, 190, 191, 192, 193, 194, 195, 196, 197, 198, 199, 200, 201, 202, 203, 204, 205, 206, 207, 208, 209, 210, 211, 212, 213, 214, 215, 216, 217, 218, 219, 220, 221, 222, 223, 224, 225, 226, 227, 228, 229, 230, 231, 232, 233, 234, 235, 236, 237, 239, 240, 241, 242, 243, 244, 245, 246, 247, 248, 249, 250, 251, 252, 253, 254, 255, 256, 257, 258, 259, 260, 261, 262, 994, 995, 996, 997, 998, 999, 1000, 1001, 1002, 1003, 1004, 1005, 1006, 1007, 1008, 1009, 1010, 1011, 1012, 1013, 1014, 1015, 1016, 1017, 1018, 1019, 1020, 1021, 1022, 1023, 1180, 1181, 1182, 1183, 1184, 1185, 1186, 1187, 1188, 1189, 1190, 1191, 1192, 1193, 1194, 1195, 1196, 1197, 1198, 1199, 1200, 1201, 1202, 1203, 1204, 1205, 1206, 1207, 1208, 1209, 1210, 1211, 1212, 1213, 1214], [0.02757, 0.05545, 0.02282, 0.04071, 0.02677, 0.05056, 0.9998, 0.9998, 0.9998, 0.9998, 0.9998, 0.9998, 0.2244, 0.1555, 0.1582, 0.4579, 0.007691, 0.9998, 0.9998, 0.9997, 0.9998, 0.9997, 0.9998, 0.9998, 0.9998, 0.9998, 0.999, 0.9987, 0.9974, 0.9974, 0.9992, 0.9993, 0.9984, 0.9982, 0.9995, 0.9995, 0.9986, 0.9985, 0.9991, 0.9978, 0.9998, 0.9997, 0.4411, 0.9998, 0.9998, 0.9998, 0.9989, 0.999, 0.9985, 0.998, 0.9997, 0.9997, 0.9998, 0.7698, 0.3028, 0.1898, 0.7384, 0.9988, 0.9993, 0.9998, 0.9998, 0.9996, 0.9996, 0.9992, 0.9994, 0.9996, 0.9997, 0.9995, 0.9996, 0.9994, 0.9996, 0.9996, 0.9993, 0.9994, 0.963, 0.956, 0.6587, 0.9263, 0.7686, 0.7996, 0.96, 0.9525, 0.8329, 0.9648, 0.8408, 0.8253, 0.9613, 0.9659, 0.7544, 0.9563, 0.9905, 0.9928, 0.9936, 0.9933, 0.9936, 0.9942, 0.9928, 0.9954, 0.9899, 0.9987, 0.1611, 0.7552, 0.2509, 0.1093, 0.5118, 0.9997, 0.9996, 0.9996, 0.9995, 0.9997, 0.9997, 0.9997, 0.9997, 0.9997, 0.9997, 0.9994, 0.9996, 0.9683, 0.00488, 0.9998, 0.9983, 0.9939, 0.9997, 0.9997, 0.56, 0.4383, 0.3517, 0.6154, 0.5168, 0.3492, 0.5291, 0.7035, 0.4382, 0.6386, 0.4501, 0.2673, 0.2319, 0.408, 0.6395, 0.328, 0.5396, 0.4213, 0.3054, 0.5599, 0.555, 0.7051, 0.5995, 0.5415, 0.7255, 0.6408, 0.4399, 0.487, 0.619, 0.7521, 0.9984, 0.9982, 0.9988, 0.999, 0.9991, 0.9992, 0.9987, 0.9985, 0.9988, 0.9991, 0.999, 0.999, 0.9956, 0.9949, 0.9965, 0.9967, 0.9969, 0.9969, 0.996, 0.9956, 0.9974, 0.9976, 0.9966, 0.9976, 0.9966, 0.9964, 0.9975, 0.9977, 0.9978, 0.9979, 0.997, 0.9971, 0.9981, 0.9983, 0.9976]): _vg.add([_i], _w, 'REPLACE')
_vg = ob_handmesh.vertex_groups.new(name='Bone.004')
for _i, _w in zip([6, 11, 22, 23, 24, 25, 26, 27, 28, 29, 30, 31, 32, 33, 34, 35, 36, 37, 38, 46, 47, 50, 51, 53, 56, 57, 58, 59, 60, 61, 62, 63, 64, 65, 66, 71, 72, 73, 74, 75, 76, 77, 78, 79, 80, 81, 82, 83, 84, 85, 86, 87, 88, 90, 95, 96, 97, 98, 99, 100, 101, 102, 103, 104, 105, 106, 107, 108, 109, 110, 111, 112, 113, 114, 115, 116, 117, 118, 119, 120, 121, 126, 127, 128, 129, 137, 138, 780, 783, 785, 788, 790, 796, 800, 801, 804, 809, 810, 811, 815, 819, 822, 823, 824, 825, 826, 827, 829, 831, 832, 833, 835, 836, 837, 838, 842, 844, 845, 846, 847, 859, 860, 862, 864, 865, 866, 867, 868, 869, 870, 871, 872, 873, 874, 875, 876, 877, 878, 879, 880, 881, 882, 888, 889, 890, 891, 892, 893, 894, 896, 897, 898, 899, 900, 901, 902, 903], [0.05172, 0.006089, 0.02515, 0.04782, 0.04829, 0.08527, 0.08485, 0.0989, 0.1587, 0.1143, 0.1628, 0.2062, 0.2704, 0.2539, 0.2763, 0.3628, 0.3317, 0.4735, 0.4613, 0.02926, 0.01833, 0.0314, 0.07317, 0.09529, 0.1493, 0.2596, 0.07457, 0.3485, 0.1199, 0.1668, 0.3845, 0.4485, 0.27, 0.4849, 0.3604, 0.2642, 0.3117, 0.4778, 0.4286, 0.535, 0.5367, 0.8564, 0.06187, 0.05569, 0.8423, 0.07334, 0.8244, 0.3508, 0.006178, 0.05861, 0.585, 0.1728, 0.08104, 0.2377, 0.07349, 0.1222, 0.08872, 0.06652, 0.1734, 0.06324, 0.3158, 0.5816, 0.04582, 0.08185, 0.7843, 0.1018, 0.8058, 0.8118, 0.107, 0.1194, 0.6897, 0.1033, 0.6132, 0.5257, 0.1011, 0.2932, 0.1361, 0.1893, 0.4732, 0.1939, 0.2256, 0.08598, 0.09382, 0.05468, 0.0477, 0.002508, 0.02075, 0.06071, 0.02853, 0.006018, 0.05163, 0.02552, 0.002732, 0.09701, 0.07987, 0.03247, 0.1214, 0.05856, 0.08102, 0.03532, 0.002582, 0.06251, 0.5854, 0.7967, 0.2123, 0.6817, 0.8995, 0.07329, 0.06926, 0.2464, 0.07164, 0.2254, 0.0563, 0.3217, 0.3417, 0.3037, 0.2317, 0.1411, 0.01331, 0.08256, 0.05153, 0.09219, 0.08522, 0.4303, 0.4579, 0.5291, 0.6277, 0.81, 0.08991, 0.1214, 0.237, 0.7823, 0.8572, 0.8211, 0.6559, 0.6012, 0.5621, 0.506, 0.4435, 0.4305, 0.3948, 0.4279, 0.04288, 0.1319, 0.1914, 0.2442, 0.3435, 0.428, 0.09018, 0.03636, 0.0972, 0.4442, 0.4235, 0.4448, 0.5691, 0.2783, 0.01884]): _vg.add([_i], _w, 'REPLACE')
_vg = ob_handmesh.vertex_groups.new(name='Bone.005')
for _i, _w in zip([4, 6, 67, 68, 69, 70, 76, 77, 78, 79, 80, 81, 85, 95, 96, 97, 98, 99, 100, 101, 102, 103, 104, 105, 106, 107, 109, 126, 127, 128, 129, 130, 131, 132, 133, 140, 141, 142, 143, 154, 269, 270, 273, 276, 277, 278, 279, 305, 317, 385, 401, 431, 443, 517, 518, 780, 781, 782, 783, 784, 785, 786, 796, 797, 805, 806, 807, 808, 812, 814, 815, 816, 817, 818, 820, 821, 828, 829, 830, 831, 832, 835, 852, 853, 854, 862, 869, 870, 894, 906, 907, 910, 912, 918, 919, 921, 922], [0.005735, 0.02833, 0.3379, 0.1557, 0.1312, 0.3017, 0.1211, 0.07428, 0.7343, 0.7994, 0.02481, 0.1869, 0.06722, 0.1141, 0.1112, 0.2741, 0.572, 0.09854, 0.7342, 0.1377, 0.1194, 0.8409, 0.6417, 0.08919, 0.2057, 0.04329, 0.05386, 0.1986, 0.5094, 0.4421, 0.1324, 0.1115, 0.06871, 0.4767, 0.5225, 0.7795, 0.7078, 0.6157, 0.6752, 0.05705, 0.0744, 0.06409, 0.05001, 0.1478, 0.1197, 0.003214, 0.003623, 0.05857, 0.1476, 0.08772, 0.1108, 0.05558, 0.03485, 0.04358, 0.08769, 0.4758, 0.5028, 0.2511, 0.2368, 0.1322, 0.119, 0.3867, 0.6783, 0.5082, 0.1257, 0.07646, 0.05973, 0.0439, 0.005345, 0.05193, 0.07808, 0.2019, 0.2581, 0.2605, 0.3172, 0.2836, 0.6453, 0.6753, 0.6877, 0.6126, 0.3448, 0.07704, 0.06785, 0.4728, 0.5509, 0.2799, 0.03043, 0.01176, 0.04839, 0.0436, 0.05432, 0.008075, 0.05065, 0.06856, 0.06014, 0.05426, 0.0264]): _vg.add([_i], _w, 'REPLACE')
_vg = ob_handmesh.vertex_groups.new(name='Bone.010')
for _i, _w in zip([67, 68, 69, 70, 78, 79, 95, 96, 97, 98, 99, 100, 101, 103, 126, 127, 128, 129, 130, 131, 132, 133, 140, 141, 142, 143, 269, 270, 271, 272, 273, 274, 275, 276, 277, 278, 279, 305, 306, 316, 317, 319, 320, 321, 322, 340, 341, 342, 343, 344, 345, 346, 347, 348, 349, 350, 351, 352, 353, 354, 355, 366, 367, 368, 369, 370, 371, 384, 385, 401, 431, 517, 518, 780, 781, 782, 784, 786, 796, 797, 805, 807, 816, 817, 818, 820, 821, 828, 829, 830, 831, 832, 853, 854, 862, 906, 907, 912, 914, 915, 916, 917, 918, 919, 920, 921, 922, 923, 964, 965, 966, 967, 968, 969, 970, 971, 972, 973, 1160, 1161, 1162, 1163, 1164, 1165, 1166, 1167, 1168, 1169, 1170, 1171, 1172, 1173, 1174, 1175, 1176, 1177, 1178, 1179], [0.3553, 0.1143, 0.1284, 0.3589, 0.008218, 0.02838, 0.03502, 0.0325, 0.09454, 0.1215, 0.01783, 0.09567, 0.01245, 0.04434, 0.03464, 0.1076, 0.2288, 0.051, 0.8748, 0.9251, 0.5052, 0.4204, 0.1513, 0.2382, 0.3264, 0.1948, 0.8726, 0.9162, 0.942, 0.9194, 0.9445, 0.9666, 0.882, 0.766, 0.7553, 0.9277, 0.9337, 0.932, 0.8986, 0.9538, 0.8216, 0.5218, 0.8309, 0.8598, 0.563, 0.1776, 0.1701, 0.6176, 0.2101, 0.6392, 0.6079, 0.0883, 0.1236, 0.2905, 0.07313, 0.2534, 0.3093, 0.1087, 0.07538, 0.6366, 0.1727, 0.9618, 0.8676, 0.6591, 0.8813, 0.9165, 0.808, 0.1444, 0.8123, 0.08803, 0.02741, 0.02414, 0.06136, 0.1733, 0.4722, 0.07298, 0.00679, 0.2523, 0.2317, 0.4665, 0.04975, 0.01039, 0.7848, 0.7203, 0.7113, 0.6417, 0.6514, 0.3113, 0.09463, 0.2353, 0.1355, 0.0554, 0.4963, 0.2315, 0.1137, 0.02578, 0.04763, 0.02798, 0.9485, 0.971, 0.9778, 0.97, 0.8806, 0.8707, 0.9768, 0.9217, 0.9487, 0.9347, 0.3117, 0.3348, 0.3903, 0.3045, 0.2488, 0.1543, 0.1452, 0.1914, 0.3671, 0.3453, 0.4059, 0.4374, 0.5047, 0.4463, 0.3904, 0.2139, 0.1937, 0.2452, 0.5028, 0.501, 0.2344, 0.2498, 0.2935, 0.2008, 0.1543, 0.1084, 0.1063, 0.1464, 0.26, 0.2306]): _vg.add([_i], _w, 'REPLACE')
_vg = ob_handmesh.vertex_groups.new(name='Bone.011')
for _i, _w in zip([271, 272, 274, 275, 282, 283, 284, 287, 288, 289, 290, 291, 292, 293, 294, 295, 296, 297, 298, 299, 300, 301, 302, 304, 306, 310, 311, 312, 313, 319, 320, 321, 322, 323, 324, 327, 328, 329, 330, 331, 332, 333, 334, 335, 336, 337, 338, 339, 340, 341, 342, 343, 344, 345, 346, 347, 348, 349, 350, 351, 352, 353, 354, 355, 356, 357, 358, 359, 360, 361, 362, 363, 364, 365, 367, 368, 369, 370, 371, 373, 374, 375, 376, 377, 378, 379, 380, 382, 383, 384, 386, 387, 388, 389, 390, 964, 965, 966, 967, 968, 969, 970, 971, 972, 973, 1024, 1025, 1026, 1027, 1028, 1029, 1030, 1031, 1032, 1033, 1034, 1035, 1036, 1037, 1038, 1039, 1040, 1041, 1042, 1043, 1044, 1045, 1046, 1047, 1160, 1161, 1162, 1163, 1164, 1165, 1166, 1167, 1168, 1169, 1170, 1171, 1172, 1173, 1174, 1175, 1176, 1177, 1178, 1179], [0.05479, 0.07267, 0.002221, 0.1162, 0.01124, 0.0386, 0.03757, 0.0249, 0.06275, 0.6194, 0.6122, 0.8982, 0.9151, 0.6494, 0.6721, 0.915, 0.8845, 0.5697, 0.6491, 0.9352, 0.9222, 0.6298, 0.9228, 0.04563, 0.09932, 0.626, 0.6219, 0.8627, 0.8798, 0.4766, 0.1668, 0.1366, 0.435, 0.8642, 0.6303, 0.1905, 0.1853, 0.6161, 0.1838, 0.178, 0.1907, 0.2309, 0.2655, 0.569, 0.2516, 0.2747, 0.198, 0.1486, 0.8202, 0.8274, 0.3798, 0.788, 0.3587, 0.3913, 0.9103, 0.8746, 0.7086, 0.9247, 0.7456, 0.6895, 0.8891, 0.9222, 0.3606, 0.8256, 0.9699, 0.9724, 0.9749, 0.9652, 0.982, 0.979, 0.9767, 0.9663, 0.9659, 0.8578, 0.1262, 0.3384, 0.1103, 0.07236, 0.1904, 0.1371, 0.1121, 0.1636, 0.1274, 0.1012, 0.1114, 0.1308, 0.194, 0.2248, 0.086, 0.8536, 0.01969, 0.9164, 0.9765, 0.1549, 0.08652, 0.6865, 0.6633, 0.6077, 0.694, 0.7503, 0.8444, 0.8533, 0.807, 0.631, 0.653, 0.3656, 0.3675, 0.3549, 0.3661, 0.3798, 0.3501, 0.4317, 0.4369, 0.4642, 0.3277, 0.3636, 0.3744, 0.8111, 0.791, 0.7882, 0.8239, 0.8062, 0.84, 0.8215, 0.7756, 0.7635, 0.7688, 0.7961, 0.7572, 0.5924, 0.5608, 0.4931, 0.5521, 0.6088, 0.785, 0.8051, 0.7535, 0.4951, 0.4971, 0.7635, 0.7482, 0.7046, 0.7977, 0.8446, 0.8899, 0.8918, 0.8518, 0.7383, 0.7677]): _vg.add([_i], _w, 'REPLACE')
_vg = ob_handmesh.vertex_groups.new(name='Bone.022')
for _i, _w in zip([263, 264, 265, 266, 267, 268, 280, 281, 282, 283, 284, 285, 286, 287, 288, 289, 290, 291, 292, 293, 294, 295, 296, 297, 298, 299, 300, 301, 302, 303, 304, 307, 308, 309, 310, 311, 312, 313, 314, 315, 318, 323, 324, 325, 326, 327, 328, 329, 330, 331, 332, 333, 334, 335, 336, 337, 338, 339, 365, 372, 373, 374, 375, 376, 377, 378, 379, 380, 381, 382, 383, 386, 387, 389, 390, 1024, 1025, 1026, 1027, 1028, 1029, 1030, 1031, 1032, 1033, 1034, 1035, 1036, 1037, 1038, 1039, 1040, 1041, 1042, 1043, 1044, 1045, 1046, 1047], [0.9878, 0.9927, 0.9927, 0.9956, 0.9958, 0.9846, 0.9922, 0.9948, 0.9693, 0.9557, 0.9562, 0.9811, 0.9883, 0.9625, 0.9372, 0.3799, 0.3869, 0.09901, 0.08225, 0.3497, 0.3274, 0.08305, 0.113, 0.43, 0.3506, 0.06331, 0.07611, 0.3697, 0.07497, 0.9872, 0.9521, 0.997, 0.9969, 0.9965, 0.373, 0.377, 0.1348, 0.1175, 0.9932, 0.9885, 0.9827, 0.1334, 0.3687, 0.9915, 0.9835, 0.8092, 0.8145, 0.3829, 0.8159, 0.8217, 0.8092, 0.7689, 0.7344, 0.4307, 0.7482, 0.7252, 0.8017, 0.8512, 0.14, 0.9902, 0.8628, 0.8878, 0.8362, 0.8726, 0.8987, 0.8885, 0.8691, 0.806, 0.9788, 0.7749, 0.9139, 0.9651, 0.08187, 0.845, 0.9134, 0.6339, 0.6319, 0.6445, 0.6333, 0.6199, 0.6497, 0.5682, 0.5629, 0.5355, 0.6718, 0.6359, 0.6252, 0.1876, 0.2074, 0.2103, 0.175, 0.193, 0.1593, 0.1774, 0.2227, 0.2348, 0.2296, 0.203, 0.2413]): _vg.add([_i], _w, 'REPLACE')
_vg = ob_handmesh.vertex_groups.new(name='Bone.006')
for _i, _w in zip([68, 69, 70, 78, 79, 80, 81, 84, 85, 103, 104, 105, 106, 107, 109, 110, 122, 123, 124, 125, 142, 143, 385, 397, 398, 401, 431, 443, 511, 517, 518, 526, 529, 530, 561, 573, 622, 782, 783, 784, 785, 786, 787, 788, 789, 790, 791, 792, 793, 798, 799, 805, 806, 807, 808, 812, 813, 814, 815, 821, 843, 852, 854, 855, 906, 907, 926, 927, 930, 932], [0.009293, 0.04104, 0.02813, 0.1071, 0.01118, 0.04733, 0.4887, 0.05407, 0.2126, 0.02061, 0.1979, 0.0003671, 0.4799, 0.04109, 0.2124, 0.002889, 0.08915, 0.2754, 0.4462, 0.05253, 0.008348, 0.0773, 0.001063, 0.06965, 0.115, 0.0818, 0.1018, 0.07053, 0.08506, 0.02868, 0.1332, 0.04591, 0.1936, 0.004236, 0.1678, 0.004544, 0.1355, 0.5502, 0.5861, 0.6505, 0.6748, 0.1279, 0.1421, 0.03967, 0.06189, 0.006876, 0.435, 0.5533, 0.7413, 0.07398, 0.02583, 0.4666, 0.5737, 0.3004, 0.5786, 0.5843, 0.5603, 0.7096, 0.6428, 0.01139, 0.008752, 0.6755, 0.01406, 0.2897, 0.01789, 0.006075, 0.01616, 0.06754, 0.008763, 0.05131]): _vg.add([_i], _w, 'REPLACE')
_vg = ob_handmesh.vertex_groups.new(name='Bone.012')
for _i, _w in zip([67, 68, 69, 70, 81, 122, 123, 124, 125, 143, 269, 276, 277, 385, 397, 398, 399, 400, 401, 402, 403, 404, 405, 431, 432, 442, 443, 445, 446, 447, 448, 466, 467, 468, 469, 470, 471, 472, 473, 474, 475, 476, 477, 478, 479, 480, 481, 482, 484, 485, 487, 489, 490, 492, 493, 494, 495, 496, 497, 510, 511, 514, 517, 518, 529, 561, 573, 622, 782, 783, 784, 785, 786, 791, 792, 793, 805, 806, 807, 808, 812, 813, 814, 815, 821, 852, 854, 855, 904, 905, 906, 907, 908, 909, 910, 911, 912, 913, 918, 919, 927, 932, 954, 955, 956, 957, 958, 959, 960, 961, 962, 963], [0.2658, 0.6795, 0.6869, 0.2904, 0.02978, 0.7986, 0.3788, 0.291, 0.9133, 0.02425, 0.01386, 0.07035, 0.1013, 0.06808, 0.9122, 0.8383, 0.9848, 0.9876, 0.7159, 0.9338, 0.9969, 0.9963, 0.9899, 0.7964, 0.9862, 0.9806, 0.809, 0.8123, 0.9463, 0.9782, 0.9317, 0.8316, 0.4369, 0.9556, 0.8801, 0.9087, 0.8881, 0.2108, 0.2621, 0.8418, 0.2389, 0.8108, 0.7921, 0.3429, 0.258, 0.9449, 0.7835, 0.05826, 0.04097, 0.05836, 0.001188, 0.05538, 0.0775, 0.9564, 0.9866, 0.9195, 0.9873, 0.9899, 0.9502, 0.3781, 0.8899, 0.01669, 0.8659, 0.711, 0.1286, 0.08269, 0.0009302, 0.1386, 0.0868, 0.05407, 0.1318, 0.07432, 0.2212, 0.3867, 0.165, 0.04392, 0.3344, 0.2943, 0.5925, 0.3255, 0.3326, 0.3607, 0.1299, 0.03446, 0.002439, 0.1808, 0.1462, 0.2005, 0.9863, 0.9617, 0.8673, 0.8605, 0.9542, 0.9855, 0.9125, 0.9356, 0.8829, 0.9903, 0.01938, 0.0485, 0.046, 0.04739, 0.6697, 0.8906, 0.9258, 0.7278, 0.6941, 0.6369, 0.6068, 0.6238, 0.8851, 0.7649]): _vg.add([_i], _w, 'REPLACE')
_vg = ob_handmesh.vertex_groups.new(name='Bone.013')
for _i, _w in zip([403, 415, 416, 417, 418, 419, 420, 421, 422, 423, 424, 425, 426, 427, 428, 436, 437, 438, 439, 445, 446, 448, 449, 450, 453, 454, 455, 456, 457, 458, 459, 460, 461, 462, 463, 464, 465, 466, 467, 468, 469, 470, 471, 472, 473, 474, 475, 476, 477, 478, 479, 480, 481, 482, 483, 484, 485, 486, 487, 488, 489, 490, 491, 494, 497, 499, 501, 502, 505, 506, 508, 510, 513, 514, 515, 954, 955, 956, 957, 958, 959, 960, 961, 962, 963, 1048, 1049, 1050, 1051, 1052, 1053, 1054, 1055, 1056, 1057, 1058, 1059, 1060, 1061, 1062, 1063, 1064, 1065, 1066, 1067, 1068, 1069, 1070, 1071], [0.00411, 0.1602, 0.1921, 0.7756, 0.7888, 0.2643, 0.2286, 0.7218, 0.6923, 0.1765, 0.1514, 0.7886, 0.7501, 0.1538, 0.7862, 0.2288, 0.2518, 0.7007, 0.7403, 0.1859, 0.05191, 0.06701, 0.6698, 0.2642, 0.05244, 0.05559, 0.244, 0.03801, 0.03001, 0.033, 0.05053, 0.06368, 0.191, 0.07041, 0.07035, 0.05008, 0.02266, 0.1654, 0.5582, 0.03727, 0.1182, 0.09094, 0.1118, 0.787, 0.7358, 0.1588, 0.756, 0.1896, 0.2075, 0.6519, 0.7357, 0.05469, 0.2153, 0.928, 0.961, 0.922, 0.907, 0.965, 0.9399, 0.9672, 0.9087, 0.9044, 0.677, 0.08015, 0.0544, 0.008224, 0.02111, 0.008231, 0.01528, 0.04322, 0.05071, 0.6198, 0.7364, 0.9272, 0.02165, 0.3273, 0.1075, 0.07307, 0.2714, 0.3051, 0.3613, 0.3907, 0.3737, 0.1142, 0.2342, 0.1313, 0.1323, 0.1145, 0.1205, 0.08748, 0.07988, 0.1058, 0.1158, 0.1318, 0.09885, 0.1022, 0.08988, 0.3228, 0.3507, 0.4127, 0.376, 0.3308, 0.3029, 0.309, 0.3935, 0.4027, 0.4066, 0.3459, 0.3933]): _vg.add([_i], _w, 'REPLACE')
_vg = ob_handmesh.vertex_groups.new(name='Bone.020')
for _i, _w in zip([391, 392, 393, 394, 395, 396, 406, 407, 408, 409, 410, 411, 412, 414, 415, 416, 417, 418, 419, 420, 421, 422, 423, 426, 427, 428, 429, 430, 433, 434, 435, 436, 437, 438, 439, 440, 441, 444, 449, 450, 451, 452, 453, 454, 455, 456, 457, 459, 460, 461, 462, 463, 464, 465, 485, 489, 491, 498, 499, 500, 501, 502, 503, 505, 506, 507, 508, 509, 512, 513, 515, 516, 1048, 1049, 1050, 1051, 1052, 1054, 1055, 1056, 1057, 1058, 1059, 1060, 1061, 1062, 1063, 1064, 1066, 1067, 1068, 1069, 1070, 1071], [0.07078, 0.06935, 0.05909, 0.06413, 0.04733, 0.04928, 0.02467, 0.05298, 0.03976, 0.07633, 0.1677, 0.01575, 0.009118, 0.02838, 0.09185, 0.4701, 0.1437, 0.05146, 0.6067, 0.4118, 0.1677, 0.2475, 0.03922, 0.01527, 0.03464, 0.002015, 0.01736, 0.02755, 0.06804, 0.05929, 0.06787, 0.6585, 0.6822, 0.2634, 0.2155, 0.1239, 0.1382, 0.1225, 0.2887, 0.6708, 0.01395, 0.0219, 0.8317, 0.6852, 0.7133, 0.8443, 0.882, 0.02478, 0.02932, 0.09514, 0.2598, 0.07263, 0.2622, 0.7292, 0.004444, 0.01331, 0.2911, 0.1211, 0.01251, 0.005645, 0.04773, 0.01284, 0.003414, 0.08108, 0.04615, 0.08682, 0.06639, 0.07175, 0.0341, 0.06752, 0.01658, 0.0001089, 0.6782, 0.7839, 0.8312, 0.7948, 0.03209, 0.03647, 0.08592, 0.313, 0.7278, 0.3274, 0.08049, 0.09729, 0.4512, 0.4921, 0.3953, 0.03964, 0.03213, 0.5279, 0.5471, 0.5409, 0.1031, 0.5695]): _vg.add([_i], _w, 'REPLACE')
_vg = ob_handmesh.vertex_groups.new(name='Bone.019')
for _i, _w in zip([391, 392, 393, 394, 395, 396, 406, 407, 408, 409, 410, 411, 412, 413, 414, 415, 416, 417, 418, 419, 420, 421, 422, 423, 424, 425, 426, 427, 428, 429, 430, 433, 434, 435, 436, 437, 438, 439, 440, 441, 444, 449, 450, 451, 452, 453, 454, 455, 456, 457, 458, 459, 460, 461, 462, 463, 464, 465, 487, 491, 498, 499, 500, 501, 502, 503, 504, 505, 506, 507, 508, 509, 512, 513, 514, 515, 516, 1048, 1049, 1050, 1051, 1052, 1053, 1054, 1055, 1056, 1057, 1058, 1059, 1060, 1061, 1062, 1063, 1064, 1065, 1066, 1067, 1068, 1069, 1070, 1071], [0.9224, 0.9247, 0.9353, 0.9305, 0.9466, 0.9438, 0.9577, 0.9417, 0.9463, 0.911, 0.817, 0.9607, 0.9653, 0.9744, 0.9464, 0.7474, 0.3366, 0.0755, 0.1576, 0.1264, 0.3576, 0.1043, 0.05306, 0.778, 0.8265, 0.1944, 0.2132, 0.8034, 0.1859, 0.9607, 0.9499, 0.9266, 0.9357, 0.9267, 0.1108, 0.06359, 0.008158, 0.0248, 0.8681, 0.8529, 0.8682, 0.01829, 0.06218, 0.9633, 0.9579, 0.1154, 0.2586, 0.03073, 0.1113, 0.07762, 0.9395, 0.9119, 0.8963, 0.7126, 0.6692, 0.8566, 0.6874, 0.2342, 0.003135, 0.00054, 0.8709, 0.9395, 0.9484, 0.9154, 0.9393, 0.9509, 0.9598, 0.886, 0.905, 0.9042, 0.8827, 0.908, 0.9484, 0.1911, 0.00327, 0.9307, 0.9569, 0.1892, 0.08236, 0.05322, 0.08351, 0.8712, 0.899, 0.8503, 0.7975, 0.5541, 0.1725, 0.5697, 0.8293, 0.5789, 0.1958, 0.09098, 0.2255, 0.6226, 0.676, 0.649, 0.07509, 0.04263, 0.04633, 0.5488, 0.01661]): _vg.add([_i], _w, 'REPLACE')
_vg = ob_handmesh.vertex_groups.new(name='Bone.008')
for _i, _w in zip([104, 106, 107, 108, 109, 110, 111, 112, 113, 114, 115, 116, 117, 118, 119, 120, 121, 136, 137, 138, 139, 525, 526, 561, 777, 783, 784, 785, 787, 788, 789, 790, 791, 792, 793, 794, 795, 798, 799, 800, 801, 802, 803, 804, 809, 810, 812, 813, 814, 815, 852, 876, 877], [0.03682, 0.1765, 0.0553, 0.09708, 0.5831, 0.7241, 0.09493, 0.603, 0.08241, 0.06567, 0.2771, 0.09134, 0.1436, 0.07839, 0.02042, 0.04455, 0.007682, 0.0125, 0.007272, 0.03986, 0.06261, 0.05996, 0.08911, 0.08367, 0.009647, 0.05582, 0.01916, 0.07925, 0.7101, 0.7227, 0.6982, 0.6636, 0.01389, 0.09788, 0.1298, 0.4104, 0.1425, 0.564, 0.5574, 0.05386, 0.03846, 0.2711, 0.5047, 0.567, 0.01845, 0.01497, 0.0133, 0.02713, 0.06897, 0.1683, 0.03075, 0.003228, 0.003004]): _vg.add([_i], _w, 'REPLACE')
_vg = ob_handmesh.vertex_groups.new(name='Bone.014')
for _i, _w in zip([84, 85, 110, 112, 115, 117, 122, 123, 124, 125, 134, 136, 137, 138, 139, 443, 525, 526, 527, 528, 529, 530, 531, 532, 533, 534, 535, 561, 562, 572, 573, 575, 576, 577, 578, 596, 597, 598, 599, 600, 601, 602, 603, 604, 605, 606, 607, 608, 609, 610, 611, 612, 613, 620, 622, 623, 624, 625, 626, 627, 628, 641, 642, 657, 658, 659, 748, 749, 776, 777, 778, 779, 787, 788, 789, 790, 791, 792, 793, 794, 795, 798, 799, 802, 803, 804, 839, 840, 841, 843, 851, 855, 924, 925, 926, 927, 928, 929, 930, 931, 932, 933, 936, 937, 940, 942, 944, 945, 946, 947, 948, 949, 950, 951, 952, 953, 974, 975, 976, 977, 978, 979, 980, 981, 982, 983, 1140, 1141, 1142, 1143, 1144, 1145, 1146, 1147, 1148, 1149, 1150, 1151, 1152, 1153, 1154, 1155, 1156, 1157, 1158, 1159], [0.06327, 0.04055, 0.01825, 0.05118, 0.03543, 0.03314, 0.08049, 0.2583, 0.2372, 0.006379, 0.1337, 0.04561, 0.009544, 0.0291, 0.0593, 0.0006577, 0.9181, 0.8315, 0.9702, 0.9674, 0.6483, 0.9348, 0.9754, 0.7207, 0.8212, 0.9822, 0.9702, 0.6572, 0.9689, 0.9666, 0.792, 0.795, 0.9394, 0.9411, 0.7999, 0.4381, 0.3424, 0.84, 0.6422, 0.8214, 0.8364, 0.2397, 0.2986, 0.819, 0.2057, 0.7999, 0.7815, 0.2311, 0.1995, 0.8206, 0.4436, 0.02232, 0.007235, 0.02838, 0.6427, 0.946, 0.9443, 0.8159, 0.9476, 0.9663, 0.9477, 0.3328, 0.9409, 0.1454, 0.1927, 0.06311, 0.1301, 0.03004, 0.2856, 0.6675, 0.4284, 0.3717, 0.07978, 0.09252, 0.1624, 0.1551, 0.1388, 0.1689, 0.04289, 0.4307, 0.1378, 0.311, 0.3482, 0.6576, 0.3878, 0.1874, 0.2093, 0.06484, 0.01698, 0.6058, 0.8383, 0.2199, 0.9791, 0.9674, 0.9267, 0.8668, 0.9139, 0.955, 0.9368, 0.9168, 0.8641, 0.9838, 0.05743, 0.1144, 0.05944, 0.0737, 0.1623, 0.1304, 0.1013, 0.08311, 0.05663, 0.05117, 0.0529, 0.09742, 0.06219, 0.08243, 0.6118, 0.6585, 0.755, 0.6, 0.5896, 0.5108, 0.4916, 0.5107, 0.6767, 0.6085, 0.478, 0.561, 0.7024, 0.4266, 0.3802, 0.3287, 0.3161, 0.3495, 0.5739, 0.4517, 0.7149, 0.7367, 0.8006, 0.7275, 0.7343, 0.6923, 0.6713, 0.6694, 0.7574, 0.7261]): _vg.add([_i], _w, 'REPLACE')
_vg = ob_handmesh.vertex_groups.new(name='Bone.015')
for _i, _w in zip([527, 528, 531, 538, 543, 544, 545, 546, 547, 548, 549, 550, 551, 552, 553, 554, 555, 556, 557, 558, 560, 562, 566, 567, 568, 569, 571, 575, 576, 577, 578, 579, 580, 583, 584, 585, 586, 587, 588, 589, 590, 591, 592, 593, 594, 595, 596, 597, 598, 599, 600, 601, 602, 603, 604, 605, 606, 607, 608, 609, 610, 611, 612, 613, 614, 615, 616, 617, 618, 619, 620, 621, 624, 625, 626, 627, 628, 630, 631, 632, 633, 634, 635, 636, 637, 638, 639, 640, 641, 644, 645, 646, 647, 944, 945, 946, 947, 948, 949, 950, 951, 952, 953, 974, 975, 976, 977, 978, 979, 980, 981, 982, 983, 1072, 1073, 1074, 1075, 1076, 1077, 1078, 1079, 1080, 1081, 1082, 1083, 1084, 1085, 1086, 1087, 1088, 1089, 1090, 1091, 1092, 1093, 1094, 1095, 1140, 1141, 1142, 1143, 1144, 1145, 1146, 1147, 1148, 1149, 1150, 1151, 1152, 1153, 1154, 1155, 1156, 1157, 1158, 1159], [0.001271, 0.009247, 0.004706, 0.03781, 0.01574, 0.01886, 0.5468, 0.6274, 0.911, 0.9118, 0.6337, 0.6097, 0.9098, 0.8891, 0.5158, 0.5076, 0.9181, 0.912, 0.5365, 0.9127, 0.06042, 0.001164, 0.6467, 0.6425, 0.8824, 0.898, 0.00951, 0.2035, 0.0563, 0.05558, 0.1986, 0.8752, 0.6302, 0.1649, 0.1443, 0.6291, 0.179, 0.1656, 0.1616, 0.242, 0.1947, 0.5777, 0.1757, 0.2063, 0.2002, 0.1516, 0.5605, 0.6565, 0.1585, 0.3563, 0.1776, 0.1627, 0.7591, 0.6999, 0.1802, 0.7932, 0.1999, 0.2179, 0.7681, 0.7994, 0.1783, 0.5551, 0.9534, 0.9579, 0.9769, 0.9666, 0.972, 0.9729, 0.9636, 0.9595, 0.9496, 0.8748, 0.05257, 0.183, 0.05036, 0.01244, 0.05028, 0.1456, 0.1201, 0.1769, 0.0891, 0.07005, 0.09584, 0.08365, 0.1393, 0.02781, 0.2439, 0.102, 0.6655, 0.9118, 0.9734, 0.1109, 0.09429, 0.8342, 0.866, 0.8943, 0.9135, 0.9408, 0.9451, 0.9432, 0.898, 0.9342, 0.913, 0.3872, 0.3401, 0.2437, 0.399, 0.4096, 0.4885, 0.5079, 0.4888, 0.3221, 0.3904, 0.7965, 0.8152, 0.7908, 0.8046, 0.7877, 0.7946, 0.7948, 0.8033, 0.7914, 0.7823, 0.7968, 0.7802, 0.3288, 0.3498, 0.3477, 0.3643, 0.4034, 0.2881, 0.3182, 0.3442, 0.3431, 0.3251, 0.3605, 0.4107, 0.521, 0.4377, 0.2963, 0.5722, 0.6189, 0.6705, 0.6832, 0.6498, 0.4249, 0.547, 0.2839, 0.262, 0.198, 0.2716, 0.2649, 0.307, 0.3284, 0.33, 0.2415, 0.2729]): _vg.add([_i], _w, 'REPLACE')
_vg = ob_handmesh.vertex_groups.new(name='Bone.009')
for _i, _w in zip([28, 30, 31, 32, 33, 34, 35, 36, 37, 38, 57, 59, 61, 62, 63, 64, 65, 66, 71, 72, 73, 74, 75, 78, 80, 81, 82, 83, 84, 85, 86, 87, 88, 89, 90, 91, 110, 111, 112, 113, 114, 115, 116, 117, 118, 119, 120, 121, 123, 134, 135, 136, 137, 138, 139, 532, 533, 573, 622, 654, 655, 657, 658, 659, 660, 661, 662, 688, 698, 699, 702, 703, 748, 749, 754, 768, 776, 777, 778, 779, 788, 789, 790, 794, 795, 799, 800, 801, 802, 803, 804, 809, 810, 811, 819, 822, 823, 824, 837, 838, 839, 840, 841, 842, 843, 851, 855, 864, 865, 866, 867, 868, 875, 876, 877, 878, 879, 880, 881, 882, 890, 891, 892, 893, 898, 899, 900, 901, 928, 931, 934, 935, 936, 937, 938, 939, 940, 941, 942, 943], [0.01035, 0.01596, 0.03958, 0.04939, 0.05538, 0.06719, 0.08839, 0.08947, 0.1948, 0.2019, 0.01178, 0.04368, 0.0103, 0.06674, 0.1166, 0.05596, 0.1752, 0.08856, 0.53, 0.5373, 0.1922, 0.4266, 0.1663, 0.03317, 0.04466, 0.1881, 0.1214, 0.5646, 0.8118, 0.5852, 0.288, 0.7111, 0.7522, 0.516, 0.5385, 0.4776, 0.06953, 0.0905, 0.1956, 0.1625, 0.2541, 0.5221, 0.4749, 0.5867, 0.5869, 0.2732, 0.5823, 0.552, 0.06807, 0.5715, 0.5004, 0.6536, 0.6525, 0.6926, 0.7099, 0.179, 0.1044, 0.1278, 0.06366, 0.4738, 0.01128, 0.2124, 0.2226, 0.1334, 0.03278, 0.03459, 0.07682, 0.03371, 0.1248, 0.6572, 0.02998, 0.004672, 0.4659, 0.1504, 0.02428, 0.4313, 0.3926, 0.2069, 0.3335, 0.4116, 0.0684, 0.02798, 0.09715, 0.1303, 0.6359, 0.01452, 0.6599, 0.6643, 0.02018, 0.06732, 0.169, 0.6182, 0.6545, 0.5971, 0.5714, 0.5416, 0.1137, 0.01939, 0.07044, 0.09423, 0.62, 0.8631, 0.8379, 0.05424, 0.309, 0.09233, 0.2449, 0.3242, 0.3157, 0.2612, 0.1769, 0.07631, 0.05581, 0.08745, 0.1232, 0.1741, 0.3037, 0.3196, 0.1302, 0.1291, 0.01152, 0.03906, 0.07892, 0.1221, 0.1036, 0.1311, 0.07238, 0.0004524, 0.05139, 0.03332, 0.09759, 0.135, 0.09944, 0.1853, 0.2143, 0.149, 0.1571, 0.2978, 0.2729, 0.07346]): _vg.add([_i], _w, 'REPLACE')
_vg = ob_handmesh.vertex_groups.new(name='Bone.016')
for _i, _w in zip([37, 38, 65, 71, 72, 87, 88, 89, 90, 91, 114, 115, 116, 117, 118, 119, 120, 121, 134, 135, 136, 137, 138, 139, 532, 533, 654, 655, 656, 657, 658, 659, 660, 661, 662, 688, 698, 699, 701, 702, 703, 704, 722, 723, 724, 725, 726, 727, 728, 729, 730, 731, 732, 733, 734, 735, 736, 737, 738, 739, 740, 741, 742, 743, 744, 745, 746, 748, 749, 750, 751, 752, 753, 754, 767, 768, 771, 776, 777, 778, 779, 795, 800, 801, 809, 810, 811, 819, 822, 839, 840, 841, 851, 864, 878, 879, 880, 934, 935, 936, 937, 938, 939, 940, 941, 942, 943, 984, 985, 986, 987, 988, 989, 990, 991, 992, 993, 1120, 1121, 1122, 1123, 1124, 1125, 1126, 1127, 1128, 1129, 1130, 1131, 1132, 1133, 1134, 1135, 1136, 1137, 1138, 1139], [0.006638, 0.0008672, 0.002439, 0.08971, 0.01221, 0.06164, 0.131, 0.4714, 0.1093, 0.5137, 0.007666, 0.003478, 0.04911, 0.05348, 0.08178, 0.03132, 0.1035, 0.1039, 0.2707, 0.4574, 0.2459, 0.2536, 0.1758, 0.135, 0.07988, 0.06312, 0.5118, 0.9175, 0.9382, 0.6206, 0.5647, 0.769, 0.8587, 0.946, 0.9026, 0.877, 0.8382, 0.3209, 0.6972, 0.8168, 0.8535, 0.7167, 0.4469, 0.4102, 0.7888, 0.5926, 0.8121, 0.8075, 0.3312, 0.3746, 0.7501, 0.2877, 0.7231, 0.7138, 0.3644, 0.2874, 0.8323, 0.5947, 0.05455, 0.05034, 0.02361, 0.05079, 0.02733, 0.02264, 0.03856, 0.0417, 0.06057, 0.3849, 0.769, 0.8938, 0.808, 0.9335, 0.9439, 0.8382, 0.4012, 0.5604, 0.02011, 0.3008, 0.08766, 0.222, 0.1995, 0.05968, 0.1348, 0.1636, 0.1731, 0.2151, 0.2631, 0.3619, 0.3558, 0.1533, 0.04034, 0.1137, 0.04299, 0.03912, 0.002114, 0.0503, 0.05288, 0.8886, 0.8313, 0.8061, 0.6756, 0.7736, 0.845, 0.7609, 0.6739, 0.6269, 0.9155, 0.2, 0.1855, 0.15, 0.1518, 0.1225, 0.1033, 0.1035, 0.1474, 0.1119, 0.1314, 0.5798, 0.6033, 0.705, 0.6558, 0.6419, 0.5268, 0.5095, 0.5805, 0.7376, 0.6566, 0.2467, 0.3522, 0.3377, 0.2652, 0.2555, 0.2166, 0.1747, 0.1744, 0.1934, 0.2244]): _vg.add([_i], _w, 'REPLACE')
_vg = ob_handmesh.vertex_groups.new(name='Bone.017')
for _i, _w in zip([655, 656, 659, 660, 670, 671, 672, 673, 674, 675, 676, 677, 678, 679, 680, 681, 682, 683, 684, 685, 687, 688, 692, 693, 694, 695, 701, 702, 703, 704, 705, 706, 709, 710, 711, 712, 713, 714, 715, 716, 717, 718, 719, 720, 721, 722, 723, 724, 725, 726, 727, 728, 729, 730, 731, 732, 733, 734, 735, 736, 737, 738, 739, 740, 741, 742, 743, 744, 745, 746, 747, 749, 750, 751, 752, 753, 754, 756, 757, 758, 759, 760, 761, 762, 763, 765, 766, 767, 770, 771, 772, 773, 936, 984, 985, 986, 987, 988, 989, 990, 991, 992, 993, 1096, 1097, 1098, 1099, 1100, 1101, 1102, 1103, 1104, 1105, 1106, 1107, 1108, 1109, 1110, 1111, 1112, 1113, 1114, 1115, 1116, 1117, 1118, 1119, 1120, 1121, 1122, 1123, 1124, 1125, 1126, 1127, 1128, 1129, 1130, 1131, 1132, 1133, 1134, 1135, 1136, 1137, 1138, 1139], [0.03379, 0.02831, 0.01258, 0.07649, 0.001602, 0.01807, 0.2766, 0.1995, 0.612, 0.7327, 0.1511, 0.2217, 0.6492, 0.2832, 0.3024, 0.2932, 0.7696, 0.7637, 0.2902, 0.7529, 0.01261, 0.06114, 0.1218, 0.1118, 0.209, 0.2448, 0.2701, 0.1281, 0.1109, 0.2591, 0.3174, 0.145, 0.04511, 0.05175, 0.1101, 0.03013, 0.02809, 0.1133, 0.1286, 0.1382, 0.2951, 0.08521, 0.1344, 0.07062, 0.02396, 0.5268, 0.5619, 0.195, 0.3878, 0.1791, 0.1806, 0.6604, 0.6167, 0.2332, 0.7023, 0.2575, 0.2606, 0.6178, 0.7008, 0.1595, 0.3948, 0.8933, 0.8994, 0.9073, 0.8244, 0.9187, 0.9174, 0.9069, 0.7937, 0.8262, 0.2121, 0.02499, 0.0847, 0.184, 0.05503, 0.02822, 0.1057, 0.08205, 0.06818, 0.0932, 0.07134, 0.05853, 0.07168, 0.05861, 0.1043, 0.1186, 0.03929, 0.5894, 0.7476, 0.9154, 0.08663, 0.05477, 0.01735, 0.7576, 0.7926, 0.7911, 0.7993, 0.8528, 0.8759, 0.8776, 0.8323, 0.8713, 0.8496, 0.4976, 0.3511, 0.2118, 0.3751, 0.5249, 0.5221, 0.5155, 0.1751, 0.1548, 0.2151, 0.5078, 0.1565, 0.09165, 0.08646, 0.06854, 0.06992, 0.1925, 0.1825, 0.2034, 0.1978, 0.1394, 0.07019, 0.1212, 0.1802, 0.3919, 0.3727, 0.278, 0.3366, 0.3497, 0.4634, 0.4785, 0.3997, 0.2538, 0.3357, 0.7401, 0.6204, 0.6477, 0.6981, 0.7109, 0.7643, 0.8107, 0.8127, 0.7955, 0.7634]): _vg.add([_i], _w, 'REPLACE')
_vg = ob_handmesh.vertex_groups.new(name='Bone.023')
for _i, _w in zip([648, 649, 650, 651, 652, 653, 663, 664, 665, 666, 667, 668, 669, 670, 671, 672, 673, 674, 675, 676, 677, 678, 679, 680, 681, 682, 683, 684, 685, 686, 687, 689, 690, 691, 692, 693, 694, 695, 696, 697, 700, 705, 706, 707, 708, 709, 710, 711, 712, 713, 714, 715, 716, 717, 718, 719, 720, 721, 738, 739, 740, 741, 742, 743, 744, 745, 746, 747, 755, 756, 757, 758, 759, 760, 761, 762, 763, 764, 765, 766, 769, 770, 771, 772, 773, 984, 986, 987, 1096, 1097, 1098, 1099, 1100, 1101, 1102, 1103, 1104, 1105, 1106, 1107, 1108, 1109, 1110, 1111, 1112, 1113, 1114, 1115, 1116, 1117, 1118, 1119, 1133, 1134], [0.9936, 0.9951, 0.9951, 0.9958, 0.9959, 0.9918, 0.9922, 0.9941, 0.9791, 0.9813, 0.9855, 0.9881, 0.9905, 0.974, 0.9657, 0.7208, 0.7976, 0.3794, 0.2578, 0.8457, 0.7761, 0.3448, 0.7093, 0.6955, 0.7047, 0.2226, 0.2285, 0.7074, 0.2378, 0.989, 0.9684, 0.9957, 0.9959, 0.9958, 0.8748, 0.8845, 0.7829, 0.7467, 0.9936, 0.9917, 0.9925, 0.6757, 0.8517, 0.993, 0.9899, 0.9514, 0.9473, 0.8864, 0.9588, 0.9599, 0.8859, 0.8703, 0.8608, 0.7029, 0.9139, 0.8647, 0.9283, 0.9621, 0.05185, 0.0498, 0.05508, 0.1236, 0.03453, 0.04155, 0.04707, 0.1597, 0.1126, 0.7805, 0.9937, 0.9172, 0.9312, 0.9059, 0.9281, 0.941, 0.9278, 0.9409, 0.8949, 0.987, 0.8803, 0.9548, 0.9817, 0.2456, 0.04802, 0.9127, 0.9447, 0.03083, 0.05637, 0.03998, 0.4979, 0.6438, 0.7832, 0.6212, 0.4715, 0.4744, 0.4802, 0.8193, 0.8396, 0.78, 0.4889, 0.8383, 0.9065, 0.9116, 0.9294, 0.9279, 0.8059, 0.8161, 0.7952, 0.8008, 0.8592, 0.9279, 0.877, 0.8181, 0.01404, 0.003547]): _vg.add([_i], _w, 'REPLACE')
_vg = ob_handmesh.vertex_groups.new(name='Bone.018')
for _i, _w in zip([519, 520, 521, 522, 523, 524, 536, 537, 538, 539, 540, 541, 542, 543, 544, 545, 546, 547, 548, 549, 550, 551, 552, 553, 554, 555, 556, 557, 558, 559, 560, 563, 564, 565, 566, 567, 568, 569, 570, 571, 574, 579, 580, 581, 582, 583, 584, 585, 586, 587, 588, 589, 590, 591, 592, 593, 594, 595, 621, 629, 630, 631, 632, 633, 634, 635, 636, 637, 638, 639, 640, 643, 644, 646, 647, 1072, 1073, 1074, 1075, 1076, 1077, 1078, 1079, 1080, 1081, 1082, 1083, 1084, 1085, 1086, 1087, 1088, 1089, 1090, 1091, 1092, 1093, 1094, 1095], [0.9903, 0.9905, 0.9912, 0.9902, 0.991, 0.9905, 0.9841, 0.9834, 0.956, 0.9805, 0.9777, 0.9871, 0.9863, 0.9671, 0.9655, 0.4525, 0.3715, 0.08481, 0.08423, 0.3654, 0.3897, 0.08825, 0.1085, 0.4838, 0.492, 0.07949, 0.0856, 0.4629, 0.08379, 0.9798, 0.9395, 0.987, 0.9889, 0.9884, 0.352, 0.3562, 0.1143, 0.09815, 0.9785, 0.9702, 0.9859, 0.122, 0.3687, 0.9888, 0.9888, 0.8348, 0.8555, 0.3698, 0.8207, 0.834, 0.8382, 0.7578, 0.8051, 0.4217, 0.8241, 0.7935, 0.7995, 0.8481, 0.1224, 0.9832, 0.8542, 0.8798, 0.823, 0.9108, 0.9299, 0.9041, 0.9163, 0.8606, 0.961, 0.7559, 0.8978, 0.9823, 0.08605, 0.889, 0.9056, 0.2016, 0.1826, 0.2077, 0.1943, 0.2111, 0.2042, 0.2036, 0.1944, 0.2064, 0.2159, 0.2021, 0.2179, 0.6707, 0.6496, 0.6517, 0.635, 0.5963, 0.7117, 0.6815, 0.6555, 0.6565, 0.6743, 0.6389, 0.5889]): _vg.add([_i], _w, 'REPLACE')
_m = ob_handmesh.modifiers.new('Armature', 'ARMATURE')
_m.object = ob_armature
ob_armature.location = (-8.384e-05, -0.01591, -0.001966)
ob_armature.lineart.crease_threshold = 0.0
ob_empty.parent = ob_armature
ob_empty.matrix_parent_inverse = Matrix(((1.0, -0.0, 0.0, 0.1553), (-0.0, 1.0, -0.0, -0.01131), (0.0, 0.0, 1.0, -0.1415), (-0.0, 0.0, -0.0, 1.0)))
ob_empty.location = (-0.6203, -1.732, 0.2369)
ob_empty.lineart.crease_threshold = 0.0

# ---- collection membership
col_collection.objects.link(ob_light)
col_collection.objects.link(ob_camera)
col_collection.objects.link(ob_handmesh)
col_collection.objects.link(ob_armature)
col_collection.objects.link(ob_empty)

# ---- scene / render settings (as saved in the file)
scene.camera = ob_camera
scene.frame_start = 1; scene.frame_end = 250; scene.frame_set(21)
scene.render.engine = 'BLENDER_EEVEE_NEXT'
scene.cycles.use_denoising = False
scene.cycles.samples = 128
scene.cycles.sampling_pattern = 'TABULATED_SOBOL'
scene.cycles.use_adaptive_sampling = False
scene.cycles.use_light_tree = False
scene.view_settings.view_transform = 'Filmic'
bpy.context.view_layer.update()
